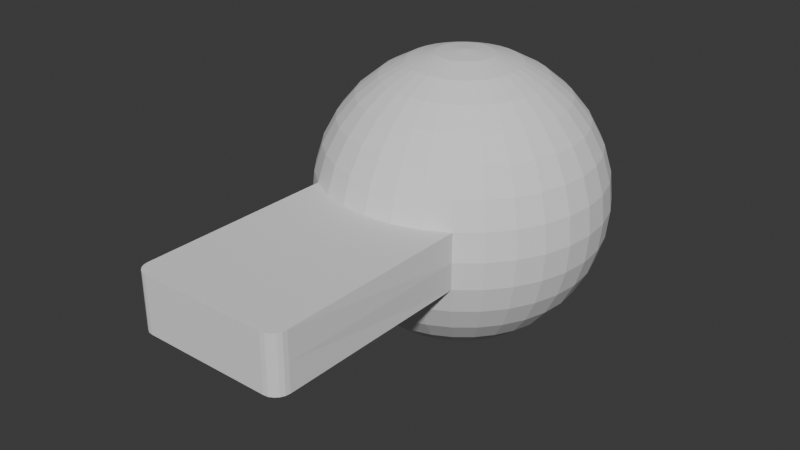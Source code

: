 # Source: Flip_Switch.blend  (saved by Blender 4.2.66; exported with 4.5.12 LTS)
import bpy
from mathutils import Matrix  # noqa: F401  (used for matrix-valued properties, if any)

bpy.ops.wm.read_factory_settings(use_empty=True)
scene = bpy.context.scene
scene.name = 'Scene'

# ---- collections
col_collection = bpy.data.collections.new('Collection'); scene.collection.children.link(col_collection)

# ---- world
world_world = bpy.data.worlds.new('World'); scene.world = world_world
world_world.use_nodes = True; world_world.node_tree.nodes.clear()
_N = world_world.node_tree.nodes; _L = world_world.node_tree.links
n0 = _N.new('ShaderNodeOutputWorld'); n0.name = 'World Output'; n0.location = (300, 300)
n1 = _N.new('ShaderNodeBackground'); n1.name = 'Background'; n1.location = (10, 300)
n1.inputs[0].default_value = (0.05088, 0.05088, 0.05088, 1.0)
_L.new(n1.outputs[0], n0.inputs[0])
n0.is_active_output = True
world_world.color = (0.05088, 0.05088, 0.05088)
world_world.sun_shadow_jitter_overblur = 0.0

# ---- meshes
me_sphere = bpy.data.meshes.new('Sphere')
me_sphere.from_pydata([(0.0, 0.01951, 0.09808), (0.0, 0.05556, 0.08315), (0.0, 0.07071, 0.07071), (0.0, 0.09239, 0.03827), (0.0, 0.09808, 0.01951), (0.0, 0.1, 0.0), (0.0, 0.09808, -0.01951), (0.0, 0.08315, -0.05556), (0.0, 0.05556, -0.08315), (0.0, 0.01951, -0.09808), (0.003806, 0.01913, 0.09808), (0.007466, 0.03753, 0.09239), (0.01084, 0.05449, 0.08315), (0.01379, 0.06935, 0.07071), (0.01622, 0.08155, 0.05556), (0.01802, 0.09061, 0.03827), (0.01913, 0.09619, 0.01951), (0.01951, 0.09808, 0.0), (0.01913, 0.09619, -0.01951), (0.01802, 0.09061, -0.03827), (0.01622, 0.08155, -0.05556), (0.01379, 0.06935, -0.07071), (0.01084, 0.05449, -0.08315), (0.007466, 0.03753, -0.09239), (0.003806, 0.01913, -0.09808), (0.007466, 0.01802, 0.09808), (0.01464, 0.03536, 0.09239), (0.02126, 0.05133, 0.08315), (0.02706, 0.06533, 0.07071), (0.03182, 0.07682, 0.05556), (0.03536, 0.08536, 0.03827), (0.03753, 0.09061, 0.01951), (0.03827, 0.09239, 0.0), (0.03753, 0.09061, -0.01951), (0.03536, 0.08536, -0.03827), (0.03182, 0.07682, -0.05556), (0.02706, 0.06533, -0.07071), (0.02126, 0.05133, -0.08315), (0.01464, 0.03536, -0.09239), (0.007466, 0.01802, -0.09808), (0.01084, 0.01622, 0.09808), (0.02126, 0.03182, 0.09239), (0.03087, 0.04619, 0.08315), (0.03928, 0.05879, 0.07071), (0.04619, 0.06913, 0.05556), (0.05133, 0.07682, 0.03827), (0.05449, 0.08155, 0.01951), (0.05556, 0.08315, 0.0), (0.05449, 0.08155, -0.01951), (0.05133, 0.07682, -0.03827), (0.04619, 0.06913, -0.05556), (0.03928, 0.05879, -0.07071), (0.03087, 0.04619, -0.08315), (0.02126, 0.03182, -0.09239), (0.01084, 0.01622, -0.09808), (0.01379, 0.01379, 0.09808), (0.02706, 0.02706, 0.09239), (0.03928, 0.03928, 0.08315), (0.05, 0.05, 0.07071), (0.05879, 0.05879, 0.05556), (0.06533, 0.06533, 0.03827), (0.06935, 0.06935, 0.01951), (0.07071, 0.07071, 0.0), (0.06935, 0.06935, -0.01951), (0.06533, 0.06533, -0.03827), (0.05879, 0.05879, -0.05556), (0.05, 0.05, -0.07071), (0.03928, 0.03928, -0.08315), (0.02706, 0.02706, -0.09239), (0.01379, 0.01379, -0.09808), (0.01622, 0.01084, 0.09808), (0.03182, 0.02126, 0.09239), (0.04619, 0.03087, 0.08315), (0.05879, 0.03928, 0.07071), (0.06913, 0.04619, 0.05556), (0.07682, 0.05133, 0.03827), (0.08155, 0.05449, 0.01951), (0.08315, 0.05556, 0.0), (0.08155, 0.05449, -0.01951), (0.07682, 0.05133, -0.03827), (0.06913, 0.04619, -0.05556), (0.05879, 0.03928, -0.07071), (0.04619, 0.03087, -0.08315), (0.03182, 0.02126, -0.09239), (0.01622, 0.01084, -0.09808), (0.01802, 0.007466, 0.09808), (0.03536, 0.01464, 0.09239), (0.05133, 0.02126, 0.08315), (0.06533, 0.02706, 0.07071), (0.07682, 0.03182, 0.05556), (0.08536, 0.03536, 0.03827), (0.09061, 0.03753, 0.01951), (0.09239, 0.03827, 0.0), (0.09061, 0.03753, -0.01951), (0.08536, 0.03536, -0.03827), (0.07682, 0.03182, -0.05556), (0.06533, 0.02706, -0.07071), (0.05133, 0.02126, -0.08315), (0.03536, 0.01464, -0.09239), (0.01802, 0.007466, -0.09808), (0.01913, 0.003806, 0.09808), (0.03753, 0.007466, 0.09239), (0.05449, 0.01084, 0.08315), (0.06935, 0.01379, 0.07071), (0.08155, 0.01622, 0.05556), (0.09061, 0.01802, 0.03827), (0.09619, 0.01913, 0.01951), (0.09808, 0.01951, 0.0), (0.09619, 0.01913, -0.01951), (0.09061, 0.01802, -0.03827), (0.08155, 0.01622, -0.05556), (0.06935, 0.01379, -0.07071), (0.05449, 0.01084, -0.08315), (0.03753, 0.007466, -0.09239), (0.01913, 0.003806, -0.09808), (0.01951, -1.863e-09, 0.09808), (0.03827, -1.863e-09, 0.09239), (0.05556, -4.657e-09, 0.08315), (0.07071, -5.588e-09, 0.07071), (0.08315, -3.725e-09, 0.05556), (0.09239, -1.304e-08, 0.03827), (0.09808, -5.588e-09, 0.01951), (0.1, -7.451e-09, 0.0), (0.09808, -5.588e-09, -0.01951), (0.09239, -1.304e-08, -0.03827), (0.08315, -3.725e-09, -0.05556), (0.07071, -5.588e-09, -0.07071), (0.05556, -4.657e-09, -0.08315), (0.03827, -1.863e-09, -0.09239), (0.01951, -1.863e-09, -0.09808), (0.01913, -0.003806, 0.09808), (0.03753, -0.007466, 0.09239), (0.05449, -0.01084, 0.08315), (0.06935, -0.01379, 0.07071), (0.08155, -0.01622, 0.05556), (0.09061, -0.01802, 0.03827), (0.09619, -0.01913, 0.01951), (0.09808, -0.01951, 0.0), (0.09619, -0.01913, -0.01951), (0.09061, -0.01802, -0.03827), (0.08155, -0.01622, -0.05556), (0.06935, -0.01379, -0.07071), (0.05449, -0.01084, -0.08315), (0.03753, -0.007466, -0.09239), (0.01913, -0.003806, -0.09808), (0.01802, -0.007466, 0.09808), (0.03536, -0.01464, 0.09239), (0.05133, -0.02126, 0.08315), (0.06533, -0.02706, 0.07071), (0.07682, -0.03182, 0.05556), (0.08536, -0.03536, 0.03827), (0.09061, -0.03753, 0.01951), (0.09239, -0.03827, 0.0), (0.09061, -0.03753, -0.01951), (0.08536, -0.03536, -0.03827), (0.07682, -0.03182, -0.05556), (0.06533, -0.02706, -0.07071), (0.05133, -0.02126, -0.08315), (0.03536, -0.01464, -0.09239), (0.01802, -0.007466, -0.09808), (0.01622, -0.01084, 0.09808), (0.03182, -0.02126, 0.09239), (0.04619, -0.03087, 0.08315), (0.05879, -0.03928, 0.07071), (0.06913, -0.04619, 0.05556), (0.07682, -0.05133, 0.03827), (0.08155, -0.05449, 0.01951), (0.08315, -0.05556, 0.0), (0.08155, -0.05449, -0.01951), (0.07682, -0.05133, -0.03827), (0.06913, -0.04619, -0.05556), (0.05879, -0.03928, -0.07071), (0.04619, -0.03087, -0.08315), (0.03182, -0.02126, -0.09239), (0.01622, -0.01084, -0.09808), (0.01379, -0.01379, 0.09808), (0.02706, -0.02706, 0.09239), (0.03928, -0.03928, 0.08315), (0.05, -0.05, 0.07071), (0.05879, -0.05879, 0.05556), (0.06533, -0.06533, 0.03827), (0.06935, -0.06935, 0.01951), (0.07071, -0.07071, 0.0), (0.06935, -0.06935, -0.01951), (0.06533, -0.06533, -0.03827), (0.05879, -0.05879, -0.05556), (0.05, -0.05, -0.07071), (0.03928, -0.03928, -0.08315), (0.02706, -0.02706, -0.09239), (0.01379, -0.01379, -0.09808), (0.01084, -0.01622, 0.09808), (0.02126, -0.03182, 0.09239), (0.03087, -0.04619, 0.08315), (0.03928, -0.05879, 0.07071), (0.04619, -0.06913, 0.05556), (0.05133, -0.07682, 0.03827), (0.05449, -0.08155, 0.01951), (0.05556, -0.08315, 0.0), (0.05449, -0.08155, -0.01951), (0.05133, -0.07682, -0.03827), (0.04619, -0.06913, -0.05556), (0.03928, -0.05879, -0.07071), (0.03087, -0.04619, -0.08315), (0.02126, -0.03182, -0.09239), (0.01084, -0.01622, -0.09808), (0.007466, -0.01802, 0.09808), (0.01464, -0.03536, 0.09239), (0.02126, -0.05133, 0.08315), (0.02706, -0.06533, 0.07071), (0.03182, -0.07682, 0.05556), (0.03536, -0.08536, 0.03827), (0.03753, -0.09061, 0.01951), (0.03753, -0.09061, -0.01951), (0.03536, -0.08536, -0.03827), (0.03182, -0.07682, -0.05556), (0.02706, -0.06533, -0.07071), (0.02126, -0.05133, -0.08315), (0.01464, -0.03536, -0.09239), (0.007466, -0.01802, -0.09808), (0.003806, -0.01913, 0.09808), (0.007466, -0.03753, 0.09239), (0.01084, -0.05449, 0.08315), (0.01379, -0.06935, 0.07071), (0.01622, -0.08155, 0.05556), (0.01802, -0.09061, 0.03827), (0.01913, -0.09619, 0.01951), (0.01913, -0.09619, -0.01951), (0.01802, -0.09061, -0.03827), (0.01622, -0.08155, -0.05556), (0.01379, -0.06935, -0.07071), (0.01084, -0.05449, -0.08315), (0.007466, -0.03753, -0.09239), (0.003806, -0.01913, -0.09808), (-3.26e-09, -0.01951, 0.09808), (-2.794e-09, -0.03827, 0.09239), (-7.451e-09, -0.05556, 0.08315), (-5.588e-09, -0.07071, 0.07071), (-5.588e-09, -0.08315, 0.05556), (-1.304e-08, -0.09239, 0.03827), (-1.304e-08, -0.09808, 0.01951), (-1.304e-08, -0.09808, -0.01951), (-1.304e-08, -0.09239, -0.03827), (-5.588e-09, -0.08315, -0.05556), (-5.588e-09, -0.07071, -0.07071), (-7.451e-09, -0.05556, -0.08315), (-2.794e-09, -0.03827, -0.09239), (-3.26e-09, -0.01951, -0.09808), (-0.003806, -0.01913, 0.09808), (-0.007466, -0.03753, 0.09239), (-0.01084, -0.05449, 0.08315), (-0.01379, -0.06935, 0.07071), (-0.01622, -0.08155, 0.05556), (-0.01802, -0.09061, 0.03827), (-0.01913, -0.09619, 0.01951), (-0.01913, -0.09619, -0.01951), (-0.01802, -0.09061, -0.03827), (-0.01622, -0.08155, -0.05556), (-0.01379, -0.06935, -0.07071), (-0.01084, -0.05449, -0.08315), (-0.007466, -0.03753, -0.09239), (-0.003806, -0.01913, -0.09808), (0.0, 0.0, -0.1), (-0.007466, -0.01802, 0.09808), (-0.01464, -0.03536, 0.09239), (-0.02126, -0.05133, 0.08315), (-0.02706, -0.06533, 0.07071), (-0.03182, -0.07682, 0.05556), (-0.03536, -0.08536, 0.03827), (-0.03753, -0.09061, 0.01951), (-0.03753, -0.09061, -0.01951), (-0.03536, -0.08536, -0.03827), (-0.03182, -0.07682, -0.05556), (-0.02706, -0.06533, -0.07071), (-0.02126, -0.05133, -0.08315), (-0.01464, -0.03536, -0.09239), (-0.007466, -0.01802, -0.09808), (-0.01084, -0.01622, 0.09808), (-0.02126, -0.03182, 0.09239), (-0.03087, -0.04619, 0.08315), (-0.03928, -0.05879, 0.07071), (-0.04619, -0.06913, 0.05556), (-0.05133, -0.07682, 0.03827), (-0.05449, -0.08155, 0.01951), (-0.05556, -0.08315, 0.0), (-0.05449, -0.08155, -0.01951), (-0.05133, -0.07682, -0.03827), (-0.04619, -0.06913, -0.05556), (-0.03928, -0.05879, -0.07071), (-0.03087, -0.04619, -0.08315), (-0.02126, -0.03182, -0.09239), (-0.01084, -0.01622, -0.09808), (-0.01379, -0.01379, 0.09808), (-0.02706, -0.02706, 0.09239), (-0.03928, -0.03928, 0.08315), (-0.05, -0.05, 0.07071), (-0.05879, -0.05879, 0.05556), (-0.06533, -0.06533, 0.03827), (-0.06935, -0.06935, 0.01951), (-0.07071, -0.07071, 0.0), (-0.06935, -0.06935, -0.01951), (-0.06533, -0.06533, -0.03827), (-0.05879, -0.05879, -0.05556), (-0.05, -0.05, -0.07071), (-0.03928, -0.03928, -0.08315), (-0.02706, -0.02706, -0.09239), (-0.01379, -0.01379, -0.09808), (-0.01622, -0.01084, 0.09808), (-0.03182, -0.02126, 0.09239), (-0.04619, -0.03087, 0.08315), (-0.05879, -0.03928, 0.07071), (-0.06913, -0.04619, 0.05556), (-0.07682, -0.05133, 0.03827), (-0.08155, -0.05449, 0.01951), (-0.08315, -0.05556, 0.0), (-0.08155, -0.05449, -0.01951), (-0.07682, -0.05133, -0.03827), (-0.06913, -0.04619, -0.05556), (-0.05879, -0.03928, -0.07071), (-0.04619, -0.03087, -0.08315), (-0.03182, -0.02126, -0.09239), (-0.01622, -0.01084, -0.09808), (0.0, 0.0, 0.1), (-0.01802, -0.007466, 0.09808), (-0.03536, -0.01464, 0.09239), (-0.05133, -0.02126, 0.08315), (-0.06533, -0.02706, 0.07071), (-0.07682, -0.03182, 0.05556), (-0.08536, -0.03536, 0.03827), (-0.09061, -0.03753, 0.01951), (-0.09239, -0.03827, 0.0), (-0.09061, -0.03753, -0.01951), (-0.08536, -0.03536, -0.03827), (-0.07682, -0.03182, -0.05556), (-0.06533, -0.02706, -0.07071), (-0.05133, -0.02126, -0.08315), (-0.03536, -0.01464, -0.09239), (-0.01802, -0.007466, -0.09808), (-0.01913, -0.003806, 0.09808), (-0.03753, -0.007466, 0.09239), (-0.05449, -0.01084, 0.08315), (-0.06935, -0.01379, 0.07071), (-0.08155, -0.01622, 0.05556), (-0.09061, -0.01802, 0.03827), (-0.09619, -0.01913, 0.01951), (-0.09808, -0.01951, 0.0), (-0.09619, -0.01913, -0.01951), (-0.09061, -0.01802, -0.03827), (-0.08155, -0.01622, -0.05556), (-0.06935, -0.01379, -0.07071), (-0.05449, -0.01084, -0.08315), (-0.03753, -0.007466, -0.09239), (-0.01913, -0.003806, -0.09808), (-0.01951, 5.355e-09, 0.09808), (-0.03827, 4.657e-09, 0.09239), (-0.05556, 1.024e-08, 0.08315), (-0.07071, 9.313e-09, 0.07071), (-0.08315, 1.118e-08, 0.05556), (-0.09239, 1.304e-08, 0.03827), (-0.09808, 2.049e-08, 0.01951), (-0.1, 1.49e-08, 0.0), (-0.09808, 2.049e-08, -0.01951), (-0.09239, 1.304e-08, -0.03827), (-0.08315, 1.118e-08, -0.05556), (-0.07071, 9.313e-09, -0.07071), (-0.05556, 1.024e-08, -0.08315), (-0.03827, 4.657e-09, -0.09239), (-0.01951, 5.355e-09, -0.09808), (-0.01913, 0.003806, 0.09808), (-0.03753, 0.007466, 0.09239), (-0.05449, 0.01084, 0.08315), (-0.06935, 0.01379, 0.07071), (-0.08155, 0.01622, 0.05556), (-0.09061, 0.01802, 0.03827), (-0.09619, 0.01913, 0.01951), (-0.09808, 0.01951, 0.0), (-0.09619, 0.01913, -0.01951), (-0.09061, 0.01802, -0.03827), (-0.08155, 0.01622, -0.05556), (-0.06935, 0.01379, -0.07071), (-0.05449, 0.01084, -0.08315), (-0.03753, 0.007466, -0.09239), (-0.01913, 0.003806, -0.09808), (-0.01802, 0.007466, 0.09808), (-0.03536, 0.01464, 0.09239), (-0.05133, 0.02126, 0.08315), (-0.06533, 0.02706, 0.07071), (-0.07682, 0.03182, 0.05556), (-0.08536, 0.03536, 0.03827), (-0.09061, 0.03753, 0.01951), (-0.09239, 0.03827, 0.0), (-0.09061, 0.03753, -0.01951), (-0.08536, 0.03536, -0.03827), (-0.07682, 0.03182, -0.05556), (-0.06533, 0.02706, -0.07071), (-0.05133, 0.02126, -0.08315), (-0.03536, 0.01464, -0.09239), (-0.01802, 0.007466, -0.09808), (-0.01622, 0.01084, 0.09808), (-0.03182, 0.02126, 0.09239), (-0.04619, 0.03087, 0.08315), (-0.05879, 0.03928, 0.07071), (-0.06913, 0.04619, 0.05556), (-0.07682, 0.05133, 0.03827), (-0.08155, 0.05449, 0.01951), (-0.08315, 0.05556, 0.0), (-0.08155, 0.05449, -0.01951), (-0.07682, 0.05133, -0.03827), (-0.06913, 0.04619, -0.05556), (-0.05879, 0.03928, -0.07071), (-0.04619, 0.03087, -0.08315), (-0.03182, 0.02126, -0.09239), (-0.01622, 0.01084, -0.09808), (-0.01379, 0.01379, 0.09808), (-0.02706, 0.02706, 0.09239), (-0.03928, 0.03928, 0.08315), (-0.05, 0.05, 0.07071), (-0.05879, 0.05879, 0.05556), (-0.06533, 0.06533, 0.03827), (-0.06935, 0.06935, 0.01951), (-0.07071, 0.07071, 0.0), (-0.06935, 0.06935, -0.01951), (-0.06533, 0.06533, -0.03827), (-0.05879, 0.05879, -0.05556), (-0.05, 0.05, -0.07071), (-0.03928, 0.03928, -0.08315), (-0.02706, 0.02706, -0.09239), (-0.01379, 0.01379, -0.09808), (-0.01084, 0.01622, 0.09808), (-0.02126, 0.03182, 0.09239), (-0.03087, 0.04619, 0.08315), (-0.03928, 0.05879, 0.07071), (-0.04619, 0.06913, 0.05556), (-0.05133, 0.07682, 0.03827), (-0.05449, 0.08155, 0.01951), (-0.05556, 0.08315, 0.0), (-0.05449, 0.08155, -0.01951), (-0.05133, 0.07682, -0.03827), (-0.04619, 0.06913, -0.05556), (-0.03928, 0.05879, -0.07071), (-0.03087, 0.04619, -0.08315), (-0.02126, 0.03182, -0.09239), (-0.01084, 0.01622, -0.09808), (-0.007466, 0.01802, 0.09808), (-0.01464, 0.03536, 0.09239), (-0.02126, 0.05133, 0.08315), (-0.02706, 0.06533, 0.07071), (-0.03182, 0.07682, 0.05556), (-0.03536, 0.08536, 0.03827), (-0.03753, 0.09061, 0.01951), (-0.03827, 0.09239, 0.0), (-0.03753, 0.09061, -0.01951), (-0.03536, 0.08536, -0.03827), (-0.03182, 0.07682, -0.05556), (-0.02706, 0.06533, -0.07071), (-0.02126, 0.05133, -0.08315), (-0.01464, 0.03536, -0.09239), (-0.007466, 0.01802, -0.09808), (-0.003806, 0.01913, 0.09808), (-0.007466, 0.03753, 0.09239), (-0.01084, 0.05449, 0.08315), (-0.01379, 0.06935, 0.07071), (-0.01622, 0.08155, 0.05556), (-0.01802, 0.09061, 0.03827), (-0.01913, 0.09619, 0.01951), (-0.01951, 0.09808, 0.0), (-0.01913, 0.09619, -0.01951), (-0.01802, 0.09061, -0.03827), (-0.01622, 0.08155, -0.05556), (-0.01379, 0.06935, -0.07071), (-0.01084, 0.05449, -0.08315), (-0.007466, 0.03753, -0.09239), (-0.003806, 0.01913, -0.09808), (6.519e-09, 0.03827, 0.09239), (2.235e-08, 0.08315, 0.05556), (1.863e-08, 0.09239, -0.03827), (1.49e-08, 0.07071, -0.07071), (6.519e-09, 0.03827, -0.09239), (0.03778, -0.2288, 0.01951), (0.03778, -0.2288, 0.0), (0.03778, -0.2288, -0.01951), (0.01926, -0.2288, 0.01951), (0.01926, -0.2288, 0.0), (0.01926, -0.2288, -0.01951), (-4.708e-08, -0.2288, 0.01951), (-4.708e-08, -0.2288, 0.0), (-4.708e-08, -0.2288, -0.01951), (-0.01926, -0.2288, 0.01951), (-0.01926, -0.2288, 0.0), (-0.01926, -0.2288, -0.01951), (-0.03778, -0.2288, 0.01951), (-0.03778, -0.2288, 0.0), (-0.03778, -0.2288, -0.01951), (-0.05482, -0.2188, 0.01951), (-0.04485, -0.2288, 0.01951), (-0.05434, -0.2219, 0.01951), (-0.05293, -0.2247, 0.01951), (-0.05072, -0.2269, 0.01951), (-0.04793, -0.2284, 0.01951), (-0.05489, -0.2188, 0.0), (-0.04485, -0.2288, 0.0), (-0.05439, -0.2219, 0.0), (-0.05295, -0.2247, 0.0), (-0.05073, -0.2269, 0.0), (-0.04794, -0.2284, 0.0), (-0.04485, -0.2288, -0.01951), (-0.05482, -0.2188, -0.01951), (-0.04793, -0.2284, -0.01951), (-0.05072, -0.2269, -0.01951), (-0.05293, -0.2247, -0.01951), (-0.05434, -0.2219, -0.01951), (0.04485, -0.2288, 0.01951), (0.05482, -0.2188, 0.01951), (0.04793, -0.2284, 0.01951), (0.05072, -0.2269, 0.01951), (0.05293, -0.2247, 0.01951), (0.05434, -0.2219, 0.01951), (0.04485, -0.2288, 0.0), (0.05489, -0.2188, 0.0), (0.04794, -0.2284, 0.0), (0.05073, -0.2269, 0.0), (0.05295, -0.2247, 0.0), (0.05439, -0.2219, 0.0), (0.05482, -0.2188, -0.01951), (0.04485, -0.2288, -0.01951), (0.05434, -0.2219, -0.01951), (0.05293, -0.2247, -0.01951), (0.05072, -0.2269, -0.01951), (0.04793, -0.2284, -0.01951)], [], [(473, 2, 13, 14), (8, 475, 21, 22), (3, 473, 14, 15), (476, 8, 22, 23), (4, 3, 15, 16), (9, 476, 23, 24), (5, 4, 16, 17), (0, 321, 10), (261, 9, 24), (6, 5, 17, 18), (472, 0, 10, 11), (474, 6, 18, 19), (1, 472, 11, 12), (7, 474, 19, 20), (2, 1, 12, 13), (475, 7, 20, 21), (13, 12, 27, 28), (21, 20, 35, 36), (14, 13, 28, 29), (22, 21, 36, 37), (15, 14, 29, 30), (23, 22, 37, 38), (16, 15, 30, 31), (24, 23, 38, 39), (17, 16, 31, 32), (10, 321, 25), (261, 24, 39), (18, 17, 32, 33), (11, 10, 25, 26), (19, 18, 33, 34), (12, 11, 26, 27), (20, 19, 34, 35), (32, 31, 46, 47), (25, 321, 40), (261, 39, 54), (33, 32, 47, 48), (26, 25, 40, 41), (34, 33, 48, 49), (27, 26, 41, 42), (35, 34, 49, 50), (28, 27, 42, 43), (36, 35, 50, 51), (29, 28, 43, 44), (37, 36, 51, 52), (30, 29, 44, 45), (38, 37, 52, 53), (31, 30, 45, 46), (39, 38, 53, 54), (51, 50, 65, 66), (44, 43, 58, 59), (52, 51, 66, 67), (45, 44, 59, 60), (53, 52, 67, 68), (46, 45, 60, 61), (54, 53, 68, 69), (47, 46, 61, 62), (40, 321, 55), (261, 54, 69), (48, 47, 62, 63), (41, 40, 55, 56), (49, 48, 63, 64), (42, 41, 56, 57), (50, 49, 64, 65), (43, 42, 57, 58), (55, 321, 70), (261, 69, 84), (63, 62, 77, 78), (56, 55, 70, 71), (64, 63, 78, 79), (57, 56, 71, 72), (65, 64, 79, 80), (58, 57, 72, 73), (66, 65, 80, 81), (59, 58, 73, 74), (67, 66, 81, 82), (60, 59, 74, 75), (68, 67, 82, 83), (61, 60, 75, 76), (69, 68, 83, 84), (62, 61, 76, 77), (74, 73, 88, 89), (82, 81, 96, 97), (75, 74, 89, 90), (83, 82, 97, 98), (76, 75, 90, 91), (84, 83, 98, 99), (77, 76, 91, 92), (70, 321, 85), (261, 84, 99), (78, 77, 92, 93), (71, 70, 85, 86), (79, 78, 93, 94), (72, 71, 86, 87), (80, 79, 94, 95), (73, 72, 87, 88), (81, 80, 95, 96), (93, 92, 107, 108), (86, 85, 100, 101), (94, 93, 108, 109), (87, 86, 101, 102), (95, 94, 109, 110), (88, 87, 102, 103), (96, 95, 110, 111), (89, 88, 103, 104), (97, 96, 111, 112), (90, 89, 104, 105), (98, 97, 112, 113), (91, 90, 105, 106), (99, 98, 113, 114), (92, 91, 106, 107), (85, 321, 100), (261, 99, 114), (112, 111, 126, 127), (105, 104, 119, 120), (113, 112, 127, 128), (106, 105, 120, 121), (114, 113, 128, 129), (107, 106, 121, 122), (100, 321, 115), (261, 114, 129), (108, 107, 122, 123), (101, 100, 115, 116), (109, 108, 123, 124), (102, 101, 116, 117), (110, 109, 124, 125), (103, 102, 117, 118), (111, 110, 125, 126), (104, 103, 118, 119), (124, 123, 138, 139), (117, 116, 131, 132), (125, 124, 139, 140), (118, 117, 132, 133), (126, 125, 140, 141), (119, 118, 133, 134), (127, 126, 141, 142), (120, 119, 134, 135), (128, 127, 142, 143), (121, 120, 135, 136), (129, 128, 143, 144), (122, 121, 136, 137), (115, 321, 130), (261, 129, 144), (123, 122, 137, 138), (116, 115, 130, 131), (143, 142, 157, 158), (136, 135, 150, 151), (144, 143, 158, 159), (137, 136, 151, 152), (130, 321, 145), (261, 144, 159), (138, 137, 152, 153), (131, 130, 145, 146), (139, 138, 153, 154), (132, 131, 146, 147), (140, 139, 154, 155), (133, 132, 147, 148), (141, 140, 155, 156), (134, 133, 148, 149), (142, 141, 156, 157), (135, 134, 149, 150), (147, 146, 161, 162), (155, 154, 169, 170), (148, 147, 162, 163), (156, 155, 170, 171), (149, 148, 163, 164), (157, 156, 171, 172), (150, 149, 164, 165), (158, 157, 172, 173), (151, 150, 165, 166), (159, 158, 173, 174), (152, 151, 166, 167), (145, 321, 160), (261, 159, 174), (153, 152, 167, 168), (146, 145, 160, 161), (154, 153, 168, 169), (166, 165, 180, 181), (174, 173, 188, 189), (167, 166, 181, 182), (160, 321, 175), (261, 174, 189), (168, 167, 182, 183), (161, 160, 175, 176), (169, 168, 183, 184), (162, 161, 176, 177), (170, 169, 184, 185), (163, 162, 177, 178), (171, 170, 185, 186), (164, 163, 178, 179), (172, 171, 186, 187), (165, 164, 179, 180), (173, 172, 187, 188), (185, 184, 199, 200), (178, 177, 192, 193), (186, 185, 200, 201), (179, 178, 193, 194), (187, 186, 201, 202), (180, 179, 194, 195), (188, 187, 202, 203), (181, 180, 195, 196), (189, 188, 203, 204), (182, 181, 196, 197), (175, 321, 190), (261, 189, 204), (183, 182, 197, 198), (176, 175, 190, 191), (184, 183, 198, 199), (177, 176, 191, 192), (204, 203, 217, 218), (240, 226, 482, 485), (190, 321, 205), (261, 204, 218), (523, 516, 478, 479), (191, 190, 205, 206), (199, 198, 212, 213), (192, 191, 206, 207), (200, 199, 213, 214), (193, 192, 207, 208), (201, 200, 214, 215), (194, 193, 208, 209), (202, 201, 215, 216), (195, 194, 209, 210), (203, 202, 216, 217), (196, 195, 210, 211), (208, 207, 221, 222), (215, 214, 228, 229), (209, 208, 222, 223), (216, 215, 229, 230), (210, 209, 223, 224), (217, 216, 230, 231), (211, 210, 224, 225), (218, 217, 231, 232), (211, 225, 480, 477), (205, 321, 219), (261, 218, 232), (516, 510, 477, 478), (206, 205, 219, 220), (213, 212, 226, 227), (207, 206, 220, 221), (214, 213, 227, 228), (225, 239, 483, 480), (219, 321, 233), (261, 232, 246), (269, 254, 488, 491), (220, 219, 233, 234), (227, 226, 240, 241), (221, 220, 234, 235), (228, 227, 241, 242), (222, 221, 235, 236), (229, 228, 242, 243), (223, 222, 236, 237), (230, 229, 243, 244), (224, 223, 237, 238), (231, 230, 244, 245), (225, 224, 238, 239), (232, 231, 245, 246), (243, 242, 256, 257), (237, 236, 250, 251), (244, 243, 257, 258), (238, 237, 251, 252), (245, 244, 258, 259), (239, 238, 252, 253), (246, 245, 259, 260), (233, 321, 247), (261, 246, 260), (239, 253, 486, 483), (234, 233, 247, 248), (241, 240, 254, 255), (235, 234, 248, 249), (242, 241, 255, 256), (236, 235, 249, 250), (261, 260, 275), (491, 490, 499, 504), (248, 247, 262, 263), (255, 254, 269, 270), (249, 248, 263, 264), (256, 255, 270, 271), (250, 249, 264, 265), (257, 256, 271, 272), (251, 250, 265, 266), (258, 257, 272, 273), (252, 251, 266, 267), (259, 258, 273, 274), (253, 252, 267, 268), (260, 259, 274, 275), (253, 268, 489, 486), (247, 321, 262), (273, 272, 287, 288), (267, 266, 280, 281), (274, 273, 288, 289), (268, 267, 281, 282), (275, 274, 289, 290), (262, 321, 276), (261, 275, 290), (490, 489, 493, 499), (263, 262, 276, 277), (270, 269, 284, 285), (264, 263, 277, 278), (271, 270, 285, 286), (265, 264, 278, 279), (272, 271, 286, 287), (266, 265, 279, 280), (277, 276, 291, 292), (285, 284, 299, 300), (278, 277, 292, 293), (286, 285, 300, 301), (279, 278, 293, 294), (287, 286, 301, 302), (280, 279, 294, 295), (288, 287, 302, 303), (281, 280, 295, 296), (289, 288, 303, 304), (282, 281, 296, 297), (290, 289, 304, 305), (283, 282, 297, 298), (276, 321, 291), (261, 290, 305), (284, 283, 298, 299), (296, 295, 310, 311), (304, 303, 318, 319), (297, 296, 311, 312), (305, 304, 319, 320), (298, 297, 312, 313), (291, 321, 306), (261, 305, 320), (299, 298, 313, 314), (292, 291, 306, 307), (300, 299, 314, 315), (293, 292, 307, 308), (301, 300, 315, 316), (294, 293, 308, 309), (302, 301, 316, 317), (295, 294, 309, 310), (303, 302, 317, 318), (315, 314, 330, 331), (308, 307, 323, 324), (316, 315, 331, 332), (309, 308, 324, 325), (317, 316, 332, 333), (310, 309, 325, 326), (318, 317, 333, 334), (311, 310, 326, 327), (319, 318, 334, 335), (312, 311, 327, 328), (320, 319, 335, 336), (313, 312, 328, 329), (306, 321, 322), (261, 320, 336), (314, 313, 329, 330), (307, 306, 322, 323), (335, 334, 349, 350), (328, 327, 342, 343), (336, 335, 350, 351), (329, 328, 343, 344), (322, 321, 337), (261, 336, 351), (330, 329, 344, 345), (323, 322, 337, 338), (331, 330, 345, 346), (324, 323, 338, 339), (332, 331, 346, 347), (325, 324, 339, 340), (333, 332, 347, 348), (326, 325, 340, 341), (334, 333, 348, 349), (327, 326, 341, 342), (339, 338, 353, 354), (347, 346, 361, 362), (340, 339, 354, 355), (348, 347, 362, 363), (341, 340, 355, 356), (349, 348, 363, 364), (342, 341, 356, 357), (350, 349, 364, 365), (343, 342, 357, 358), (351, 350, 365, 366), (344, 343, 358, 359), (337, 321, 352), (261, 351, 366), (345, 344, 359, 360), (338, 337, 352, 353), (346, 345, 360, 361), (358, 357, 372, 373), (366, 365, 380, 381), (359, 358, 373, 374), (352, 321, 367), (261, 366, 381), (360, 359, 374, 375), (353, 352, 367, 368), (361, 360, 375, 376), (354, 353, 368, 369), (362, 361, 376, 377), (355, 354, 369, 370), (363, 362, 377, 378), (356, 355, 370, 371), (364, 363, 378, 379), (357, 356, 371, 372), (365, 364, 379, 380), (377, 376, 391, 392), (370, 369, 384, 385), (378, 377, 392, 393), (371, 370, 385, 386), (379, 378, 393, 394), (372, 371, 386, 387), (380, 379, 394, 395), (373, 372, 387, 388), (381, 380, 395, 396), (374, 373, 388, 389), (367, 321, 382), (261, 381, 396), (375, 374, 389, 390), (368, 367, 382, 383), (376, 375, 390, 391), (369, 368, 383, 384), (396, 395, 410, 411), (389, 388, 403, 404), (382, 321, 397), (261, 396, 411), (390, 389, 404, 405), (383, 382, 397, 398), (391, 390, 405, 406), (384, 383, 398, 399), (392, 391, 406, 407), (385, 384, 399, 400), (393, 392, 407, 408), (386, 385, 400, 401), (394, 393, 408, 409), (387, 386, 401, 402), (395, 394, 409, 410), (388, 387, 402, 403), (408, 407, 422, 423), (401, 400, 415, 416), (409, 408, 423, 424), (402, 401, 416, 417), (410, 409, 424, 425), (403, 402, 417, 418), (411, 410, 425, 426), (404, 403, 418, 419), (397, 321, 412), (261, 411, 426), (405, 404, 419, 420), (398, 397, 412, 413), (406, 405, 420, 421), (399, 398, 413, 414), (407, 406, 421, 422), (400, 399, 414, 415), (412, 321, 427), (261, 426, 441), (420, 419, 434, 435), (413, 412, 427, 428), (421, 420, 435, 436), (414, 413, 428, 429), (422, 421, 436, 437), (415, 414, 429, 430), (423, 422, 437, 438), (416, 415, 430, 431), (424, 423, 438, 439), (417, 416, 431, 432), (425, 424, 439, 440), (418, 417, 432, 433), (426, 425, 440, 441), (419, 418, 433, 434), (431, 430, 445, 446), (439, 438, 453, 454), (432, 431, 446, 447), (440, 439, 454, 455), (433, 432, 447, 448), (441, 440, 455, 456), (434, 433, 448, 449), (427, 321, 442), (261, 441, 456), (435, 434, 449, 450), (428, 427, 442, 443), (436, 435, 450, 451), (429, 428, 443, 444), (437, 436, 451, 452), (430, 429, 444, 445), (438, 437, 452, 453), (450, 449, 464, 465), (443, 442, 457, 458), (451, 450, 465, 466), (444, 443, 458, 459), (452, 451, 466, 467), (445, 444, 459, 460), (453, 452, 467, 468), (446, 445, 460, 461), (454, 453, 468, 469), (447, 446, 461, 462), (455, 454, 469, 470), (448, 447, 462, 463), (456, 455, 470, 471), (449, 448, 463, 464), (442, 321, 457), (261, 456, 471), (469, 468, 475, 8), (462, 461, 473, 3), (470, 469, 8, 476), (463, 462, 3, 4), (471, 470, 476, 9), (464, 463, 4, 5), (457, 321, 0), (261, 471, 9), (465, 464, 5, 6), (458, 457, 0, 472), (466, 465, 6, 474), (459, 458, 472, 1), (467, 466, 474, 7), (460, 459, 1, 2), (468, 467, 7, 475), (461, 460, 2, 473), (198, 197, 517, 522), (212, 198, 522, 524, 525, 526, 527, 523, 479), (478, 477, 480, 481), (479, 478, 481, 482), (481, 480, 483, 484), (482, 481, 484, 485), (484, 483, 486, 487), (485, 484, 487, 488), (488, 487, 490, 491), (487, 486, 489, 490), (283, 284, 505, 498), (284, 269, 491, 504, 506, 507, 508, 509, 505), (254, 240, 485, 488), (282, 283, 498, 492), (197, 196, 511, 517), (226, 212, 479, 482), (492, 498, 500, 494), (494, 500, 501, 495), (495, 501, 502, 496), (496, 502, 503, 497), (497, 503, 499, 493), (498, 505, 509, 500), (500, 509, 508, 501), (501, 508, 507, 502), (502, 507, 506, 503), (503, 506, 504, 499), (268, 282, 492, 494, 495, 496, 497, 493, 489), (510, 516, 518, 512), (512, 518, 519, 513), (513, 519, 520, 514), (514, 520, 521, 515), (515, 521, 517, 511), (516, 523, 527, 518), (518, 527, 526, 519), (519, 526, 525, 520), (520, 525, 524, 521), (521, 524, 522, 517), (196, 211, 477, 510, 512, 513, 514, 515, 511)])
_uv = me_sphere.uv_layers.new(name='UVMap')
_uv.uv.foreach_set('vector', [0.7749, 0.6562, 0.7754, 0.6218, 0.8054, 0.62, 0.8101, 0.654, 0.4863, 0.07743, 0.4919, 0.03923, 0.5209, 0.04667, 0.5091, 0.08328, 0.8394, 0.1975, 0.8785, 0.1913, 0.8802, 0.2239, 0.8413, 0.2338, 0.4802, 0.1183, 0.4863, 0.07743, 0.5091, 0.08328, 0.4959, 0.1223, 0.7978, 0.2015, 0.8394, 0.1975, 0.8413, 0.2338, 0.7998, 0.24, 0.4736, 0.1602, 0.4802, 0.1183, 0.4959, 0.1223, 0.4816, 0.1623, 0.7554, 0.2032, 0.7978, 0.2015, 0.7998, 0.24, 0.7574, 0.2424, 0.7787, 0.4995, 0.7803, 0.4576, 0.787, 0.499, 0.4669, 0.2016, 0.4736, 0.1602, 0.4816, 0.1623, 0.7137, 0.2024, 0.7554, 0.2032, 0.7574, 0.2424, 0.7157, 0.2408, 0.7773, 0.5419, 0.7787, 0.4995, 0.787, 0.499, 0.7936, 0.5409, 0.6745, 0.1992, 0.7137, 0.2024, 0.7157, 0.2408, 0.6764, 0.2354, 0.7762, 0.5832, 0.7773, 0.5419, 0.7936, 0.5409, 0.7998, 0.5818, 0.6391, 0.1937, 0.6745, 0.1992, 0.6764, 0.2354, 0.6408, 0.2263, 0.7754, 0.6218, 0.7762, 0.5832, 0.7998, 0.5818, 0.8054, 0.62, 0.4919, 0.03923, 0.4966, 0.005133, 0.5308, 0.01389, 0.5209, 0.04667, 0.8054, 0.62, 0.7998, 0.5818, 0.8226, 0.5759, 0.8344, 0.6125, 0.5209, 0.04667, 0.5308, 0.01389, 0.5625, 0.02891, 0.5479, 0.05945, 0.8101, 0.654, 0.8054, 0.62, 0.8344, 0.6125, 0.8443, 0.6453, 0.5091, 0.08328, 0.5209, 0.04667, 0.5479, 0.05945, 0.5304, 0.09332, 0.8413, 0.2338, 0.8802, 0.2239, 0.8825, 0.2533, 0.8438, 0.2664, 0.4959, 0.1223, 0.5091, 0.08328, 0.5304, 0.09332, 0.5105, 0.1292, 0.7998, 0.24, 0.8413, 0.2338, 0.8438, 0.2664, 0.8025, 0.2746, 0.4816, 0.1623, 0.4959, 0.1223, 0.5105, 0.1292, 0.4891, 0.1658, 0.7574, 0.2424, 0.7998, 0.24, 0.8025, 0.2746, 0.7602, 0.2777, 0.787, 0.499, 0.7803, 0.4576, 0.795, 0.4969, 0.4669, 0.2016, 0.4816, 0.1623, 0.4891, 0.1658, 0.7157, 0.2408, 0.7574, 0.2424, 0.7602, 0.2777, 0.7184, 0.2754, 0.7936, 0.5409, 0.787, 0.499, 0.795, 0.4969, 0.8093, 0.5369, 0.6764, 0.2354, 0.7157, 0.2408, 0.7184, 0.2754, 0.6789, 0.268, 0.7998, 0.5818, 0.7936, 0.5409, 0.8093, 0.5369, 0.8226, 0.5759, 0.6408, 0.2263, 0.6764, 0.2354, 0.6789, 0.268, 0.6431, 0.2557, 0.7602, 0.2777, 0.8025, 0.2746, 0.8058, 0.304, 0.7635, 0.3076, 0.795, 0.4969, 0.7803, 0.4576, 0.8024, 0.4934, 0.4669, 0.2016, 0.4891, 0.1658, 0.4957, 0.1706, 0.7184, 0.2754, 0.7602, 0.2777, 0.7635, 0.3076, 0.7217, 0.3048, 0.8093, 0.5369, 0.795, 0.4969, 0.8024, 0.4934, 0.8239, 0.5299, 0.6789, 0.268, 0.7184, 0.2754, 0.7217, 0.3048, 0.682, 0.2957, 0.8226, 0.5759, 0.8093, 0.5369, 0.8239, 0.5299, 0.8438, 0.5658, 0.5625, 0.02891, 0.5736, 0.002878, 0.6048, 0.02589, 0.5907, 0.04962, 0.8344, 0.6125, 0.8226, 0.5759, 0.8438, 0.5658, 0.8614, 0.5997, 0.5479, 0.05945, 0.5625, 0.02891, 0.5907, 0.04962, 0.5719, 0.07706, 0.8443, 0.6453, 0.8344, 0.6125, 0.8614, 0.5997, 0.876, 0.6302, 0.5304, 0.09332, 0.5479, 0.05945, 0.5719, 0.07706, 0.5492, 0.1072, 0.8438, 0.2664, 0.8825, 0.2533, 0.8853, 0.2782, 0.8469, 0.2941, 0.5105, 0.1292, 0.5304, 0.09332, 0.5492, 0.1072, 0.5234, 0.1388, 0.8025, 0.2746, 0.8438, 0.2664, 0.8469, 0.2941, 0.8058, 0.304, 0.4891, 0.1658, 0.5105, 0.1292, 0.5234, 0.1388, 0.4957, 0.1706, 0.5719, 0.07706, 0.5907, 0.04962, 0.6141, 0.07522, 0.5918, 0.09883, 0.876, 0.6302, 0.8614, 0.5997, 0.8853, 0.582, 0.9041, 0.6095, 0.5492, 0.1072, 0.5719, 0.07706, 0.5918, 0.09883, 0.5648, 0.1243, 0.8871, 0.6562, 0.876, 0.6302, 0.9041, 0.6095, 0.9183, 0.6332, 0.5234, 0.1388, 0.5492, 0.1072, 0.5648, 0.1243, 0.5342, 0.1505, 0.5092, 0.3386, 0.5495, 0.349, 0.5511, 0.3727, 0.5109, 0.3638, 0.4957, 0.1706, 0.5234, 0.1388, 0.5342, 0.1505, 0.5012, 0.1766, 0.4671, 0.3352, 0.5092, 0.3386, 0.5109, 0.3638, 0.4688, 0.3608, 0.8024, 0.4934, 0.7803, 0.4576, 0.809, 0.4885, 0.4669, 0.2016, 0.4957, 0.1706, 0.5012, 0.1766, 0.4248, 0.3389, 0.4671, 0.3352, 0.4688, 0.3608, 0.4265, 0.364, 0.8239, 0.5299, 0.8024, 0.4934, 0.809, 0.4885, 0.8368, 0.5204, 0.3839, 0.3495, 0.4248, 0.3389, 0.4265, 0.364, 0.3855, 0.3732, 0.8438, 0.5658, 0.8239, 0.5299, 0.8368, 0.5204, 0.8626, 0.552, 0.5907, 0.04962, 0.6048, 0.02589, 0.6309, 0.05434, 0.6141, 0.07522, 0.8614, 0.5997, 0.8438, 0.5658, 0.8626, 0.552, 0.8853, 0.582, 0.809, 0.4885, 0.7803, 0.4576, 0.8145, 0.4825, 0.4669, 0.2016, 0.5012, 0.1766, 0.5054, 0.1836, 0.4265, 0.364, 0.4688, 0.3608, 0.4703, 0.3926, 0.4279, 0.3951, 0.8368, 0.5204, 0.809, 0.4885, 0.8145, 0.4825, 0.8476, 0.5086, 0.3855, 0.3732, 0.4265, 0.364, 0.4279, 0.3951, 0.3869, 0.4025, 0.8626, 0.552, 0.8368, 0.5204, 0.8476, 0.5086, 0.8782, 0.5348, 0.3475, 0.388, 0.3855, 0.3732, 0.3869, 0.4025, 0.3487, 0.4144, 0.8853, 0.582, 0.8626, 0.552, 0.8782, 0.5348, 0.9052, 0.5603, 0.5918, 0.09883, 0.6141, 0.07522, 0.632, 0.1047, 0.607, 0.1239, 0.9041, 0.6095, 0.8853, 0.582, 0.9052, 0.5603, 0.9275, 0.5838, 0.5648, 0.1243, 0.5918, 0.09883, 0.607, 0.1239, 0.5768, 0.144, 0.5511, 0.3727, 0.5879, 0.3873, 0.5891, 0.4137, 0.5524, 0.402, 0.5342, 0.1505, 0.5648, 0.1243, 0.5768, 0.144, 0.5425, 0.1641, 0.5109, 0.3638, 0.5511, 0.3727, 0.5524, 0.402, 0.5123, 0.3949, 0.5012, 0.1766, 0.5342, 0.1505, 0.5425, 0.1641, 0.5054, 0.1836, 0.4688, 0.3608, 0.5109, 0.3638, 0.5123, 0.3949, 0.4703, 0.3926, 0.9275, 0.5838, 0.9052, 0.5603, 0.9204, 0.5351, 0.9454, 0.5543, 0.5768, 0.144, 0.607, 0.1239, 0.6168, 0.1514, 0.5845, 0.1656, 0.5524, 0.402, 0.5891, 0.4137, 0.59, 0.4441, 0.5535, 0.4359, 0.5425, 0.1641, 0.5768, 0.144, 0.5845, 0.1656, 0.5478, 0.179, 0.5123, 0.3949, 0.5524, 0.402, 0.5535, 0.4359, 0.5134, 0.4308, 0.5054, 0.1836, 0.5425, 0.1641, 0.5478, 0.179, 0.5081, 0.1911, 0.4703, 0.3926, 0.5123, 0.3949, 0.5134, 0.4308, 0.4714, 0.4292, 0.8145, 0.4825, 0.7803, 0.4576, 0.8187, 0.4756, 0.4669, 0.2016, 0.5054, 0.1836, 0.5081, 0.1911, 0.4279, 0.3951, 0.4703, 0.3926, 0.4714, 0.4292, 0.429, 0.4311, 0.8476, 0.5086, 0.8145, 0.4825, 0.8187, 0.4756, 0.8558, 0.495, 0.3869, 0.4025, 0.4279, 0.3951, 0.429, 0.4311, 0.3879, 0.4363, 0.8782, 0.5348, 0.8476, 0.5086, 0.8558, 0.495, 0.8901, 0.5151, 0.3487, 0.4144, 0.3869, 0.4025, 0.3879, 0.4363, 0.3497, 0.4448, 0.9052, 0.5603, 0.8782, 0.5348, 0.8901, 0.5151, 0.9204, 0.5351, 0.3149, 0.4303, 0.3487, 0.4144, 0.3497, 0.4448, 0.3157, 0.4562, 0.429, 0.4311, 0.4714, 0.4292, 0.4722, 0.4693, 0.4298, 0.4704, 0.8558, 0.495, 0.8187, 0.4756, 0.8214, 0.468, 0.8611, 0.4801, 0.3879, 0.4363, 0.429, 0.4311, 0.4298, 0.4704, 0.3886, 0.4734, 0.8901, 0.5151, 0.8558, 0.495, 0.8611, 0.4801, 0.8978, 0.4935, 0.3497, 0.4448, 0.3879, 0.4363, 0.3886, 0.4734, 0.3503, 0.4782, 0.9204, 0.5351, 0.8901, 0.5151, 0.8978, 0.4935, 0.9302, 0.5077, 0.3157, 0.4562, 0.3497, 0.4448, 0.3503, 0.4782, 0.3163, 0.4846, 0.59, 0.4441, 0.6217, 0.4553, 0.6222, 0.4837, 0.5907, 0.4775, 0.5845, 0.1656, 0.6168, 0.1514, 0.6209, 0.1802, 0.5877, 0.1882, 0.5535, 0.4359, 0.59, 0.4441, 0.5907, 0.4775, 0.5542, 0.4729, 0.5478, 0.179, 0.5845, 0.1656, 0.5877, 0.1882, 0.55, 0.1946, 0.5134, 0.4308, 0.5535, 0.4359, 0.5542, 0.4729, 0.5142, 0.4702, 0.5081, 0.1911, 0.5478, 0.179, 0.55, 0.1946, 0.5092, 0.1991, 0.4714, 0.4292, 0.5134, 0.4308, 0.5142, 0.4702, 0.4722, 0.4693, 0.8187, 0.4756, 0.7803, 0.4576, 0.8214, 0.468, 0.4669, 0.2016, 0.5081, 0.1911, 0.5092, 0.1991, 0.5877, 0.1882, 0.6209, 0.1802, 0.6192, 0.2091, 0.5863, 0.2109, 0.5542, 0.4729, 0.5907, 0.4775, 0.591, 0.5125, 0.5546, 0.5118, 0.55, 0.1946, 0.5877, 0.1882, 0.5863, 0.2109, 0.549, 0.2102, 0.5142, 0.4702, 0.5542, 0.4729, 0.5546, 0.5118, 0.5146, 0.5114, 0.5092, 0.1991, 0.55, 0.1946, 0.549, 0.2102, 0.5087, 0.2071, 0.4722, 0.4693, 0.5142, 0.4702, 0.5146, 0.5114, 0.4726, 0.5114, 0.8214, 0.468, 0.7803, 0.4576, 0.8225, 0.4601, 0.4669, 0.2016, 0.5092, 0.1991, 0.5087, 0.2071, 0.4298, 0.4704, 0.4722, 0.4693, 0.4726, 0.5114, 0.4302, 0.5117, 0.8611, 0.4801, 0.8214, 0.468, 0.8225, 0.4601, 0.8633, 0.4646, 0.3886, 0.4734, 0.4298, 0.4704, 0.4302, 0.5117, 0.389, 0.5123, 0.8978, 0.4935, 0.8611, 0.4801, 0.8633, 0.4646, 0.901, 0.4709, 0.3503, 0.4782, 0.3886, 0.4734, 0.389, 0.5123, 0.3506, 0.5132, 0.9302, 0.5077, 0.8978, 0.4935, 0.901, 0.4709, 0.9343, 0.4789, 0.3163, 0.4846, 0.3503, 0.4782, 0.3506, 0.5132, 0.3166, 0.5143, 0.5907, 0.4775, 0.6222, 0.4837, 0.6225, 0.5134, 0.591, 0.5125, 0.389, 0.5123, 0.4302, 0.5117, 0.4302, 0.5532, 0.389, 0.5514, 0.901, 0.4709, 0.8633, 0.4646, 0.8623, 0.4489, 0.8996, 0.4482, 0.3506, 0.5132, 0.389, 0.5123, 0.389, 0.5514, 0.3506, 0.5484, 0.9343, 0.4789, 0.901, 0.4709, 0.8996, 0.4482, 0.9325, 0.4499, 0.3166, 0.5143, 0.3506, 0.5132, 0.3506, 0.5484, 0.3166, 0.5443, 0.591, 0.5125, 0.6225, 0.5134, 0.6225, 0.5434, 0.591, 0.5477, 0.5863, 0.2109, 0.6192, 0.2091, 0.6116, 0.2372, 0.5804, 0.233, 0.5546, 0.5118, 0.591, 0.5125, 0.591, 0.5477, 0.5546, 0.5509, 0.549, 0.2102, 0.5863, 0.2109, 0.5804, 0.233, 0.5449, 0.2254, 0.5146, 0.5114, 0.5546, 0.5118, 0.5546, 0.5509, 0.5146, 0.553, 0.5087, 0.2071, 0.549, 0.2102, 0.5449, 0.2254, 0.5066, 0.2148, 0.4726, 0.5114, 0.5146, 0.5114, 0.5146, 0.553, 0.4726, 0.5538, 0.8225, 0.4601, 0.7803, 0.4576, 0.822, 0.4521, 0.4669, 0.2016, 0.5087, 0.2071, 0.5066, 0.2148, 0.4302, 0.5117, 0.4726, 0.5114, 0.4726, 0.5538, 0.4302, 0.5532, 0.8633, 0.4646, 0.8225, 0.4601, 0.822, 0.4521, 0.8623, 0.4489, 0.5449, 0.2254, 0.5804, 0.233, 0.5701, 0.2534, 0.5378, 0.2395, 0.5146, 0.553, 0.5546, 0.5509, 0.5542, 0.5889, 0.5142, 0.5933, 0.5066, 0.2148, 0.5449, 0.2254, 0.5378, 0.2395, 0.503, 0.222, 0.4726, 0.5538, 0.5146, 0.553, 0.5142, 0.5933, 0.4722, 0.5948, 0.822, 0.4521, 0.7803, 0.4576, 0.8199, 0.4444, 0.4669, 0.2016, 0.5066, 0.2148, 0.503, 0.222, 0.4302, 0.5532, 0.4726, 0.5538, 0.4722, 0.5948, 0.4298, 0.5935, 0.8623, 0.4489, 0.822, 0.4521, 0.8199, 0.4444, 0.8582, 0.4337, 0.389, 0.5514, 0.4302, 0.5532, 0.4298, 0.5935, 0.3886, 0.5894, 0.8996, 0.4482, 0.8623, 0.4489, 0.8582, 0.4337, 0.8937, 0.4261, 0.3506, 0.5484, 0.389, 0.5514, 0.3886, 0.5894, 0.3503, 0.5825, 0.9325, 0.4499, 0.8996, 0.4482, 0.8937, 0.4261, 0.9249, 0.4219, 0.3166, 0.5443, 0.3506, 0.5484, 0.3503, 0.5825, 0.3163, 0.5733, 0.591, 0.5477, 0.6225, 0.5434, 0.6222, 0.5724, 0.5907, 0.5819, 0.5804, 0.233, 0.6116, 0.2372, 0.5985, 0.2632, 0.5701, 0.2534, 0.5546, 0.5509, 0.591, 0.5477, 0.5907, 0.5819, 0.5542, 0.5889, 0.8937, 0.4261, 0.8582, 0.4337, 0.8511, 0.4196, 0.8834, 0.4057, 0.3503, 0.5825, 0.3886, 0.5894, 0.3879, 0.6247, 0.3497, 0.6143, 0.9249, 0.4219, 0.8937, 0.4261, 0.8834, 0.4057, 0.9117, 0.3958, 0.3163, 0.5733, 0.3503, 0.5825, 0.3497, 0.6143, 0.3157, 0.6003, 0.5907, 0.5819, 0.6222, 0.5724, 0.6217, 0.5995, 0.59, 0.6136, 0.5701, 0.2534, 0.5985, 0.2632, 0.5804, 0.2863, 0.5558, 0.2716, 0.5542, 0.5889, 0.5907, 0.5819, 0.59, 0.6136, 0.5535, 0.6242, 0.5378, 0.2395, 0.5701, 0.2534, 0.5558, 0.2716, 0.528, 0.252, 0.5142, 0.5933, 0.5542, 0.5889, 0.5535, 0.6242, 0.5134, 0.6307, 0.503, 0.222, 0.5378, 0.2395, 0.528, 0.252, 0.498, 0.2284, 0.4722, 0.5948, 0.5142, 0.5933, 0.5134, 0.6307, 0.4714, 0.633, 0.8199, 0.4444, 0.7803, 0.4576, 0.8163, 0.4372, 0.4669, 0.2016, 0.503, 0.222, 0.498, 0.2284, 0.4298, 0.5935, 0.4722, 0.5948, 0.4714, 0.633, 0.429, 0.631, 0.8582, 0.4337, 0.8199, 0.4444, 0.8163, 0.4372, 0.8511, 0.4196, 0.3886, 0.5894, 0.4298, 0.5935, 0.429, 0.631, 0.3879, 0.6247, 0.5134, 0.6307, 0.5535, 0.6242, 0.5524, 0.6555, 0.5123, 0.6639, 0.498, 0.2284, 0.528, 0.252, 0.5159, 0.2624, 0.4918, 0.2337, 0.4714, 0.633, 0.5134, 0.6307, 0.5123, 0.6639, 0.4703, 0.6669, 0.8163, 0.4372, 0.7803, 0.4576, 0.8113, 0.4308, 0.4669, 0.2016, 0.498, 0.2284, 0.4918, 0.2337, 0.429, 0.631, 0.4714, 0.633, 0.4703, 0.6669, 0.4279, 0.6642, 0.8511, 0.4196, 0.8163, 0.4372, 0.8113, 0.4308, 0.8413, 0.4072, 0.3879, 0.6247, 0.429, 0.631, 0.4279, 0.6642, 0.3869, 0.6559, 0.8834, 0.4057, 0.8511, 0.4196, 0.8413, 0.4072, 0.8691, 0.3876, 0.3497, 0.6143, 0.3879, 0.6247, 0.3869, 0.6559, 0.3487, 0.6425, 0.9117, 0.3958, 0.8834, 0.4057, 0.8691, 0.3876, 0.8936, 0.3728, 0.3157, 0.6003, 0.3497, 0.6143, 0.3487, 0.6425, 0.3149, 0.6243, 0.59, 0.6136, 0.6217, 0.5995, 0.6208, 0.6234, 0.5891, 0.6418, 0.5558, 0.2716, 0.5804, 0.2863, 0.5579, 0.3055, 0.5382, 0.2866, 0.5535, 0.6242, 0.59, 0.6136, 0.5891, 0.6418, 0.5524, 0.6555, 0.528, 0.252, 0.5558, 0.2716, 0.5382, 0.2866, 0.5159, 0.2624, 0.02869, 0.3033, 0.01454, 0.2658, 0.04486, 0.2658, 0.05598, 0.3033, 0.8936, 0.3728, 0.8691, 0.3876, 0.8515, 0.3725, 0.8711, 0.3536, 0.04773, 0.3361, 0.02869, 0.3033, 0.05598, 0.3033, 0.07094, 0.3361, 0.02869, 0.06263, 0.04773, 0.02981, 0.07094, 0.02981, 0.05598, 0.06263, 0.5382, 0.2866, 0.5579, 0.3055, 0.532, 0.3201, 0.5179, 0.2981, 0.01454, 0.1001, 0.02869, 0.06263, 0.05598, 0.06263, 0.04486, 0.1001, 0.5159, 0.2624, 0.5382, 0.2866, 0.5179, 0.2981, 0.5019, 0.2703, 0.005821, 0.1407, 0.01454, 0.1001, 0.04486, 0.1001, 0.03801, 0.1407, 0.4918, 0.2337, 0.5159, 0.2624, 0.5019, 0.2703, 0.4847, 0.2377, 0.002878, 0.183, 0.005821, 0.1407, 0.03801, 0.1407, 0.0357, 0.183, 0.8113, 0.4308, 0.7803, 0.4576, 0.8051, 0.4255, 0.4669, 0.2016, 0.4918, 0.2337, 0.4847, 0.2377, 0.005821, 0.2252, 0.002878, 0.183, 0.0357, 0.183, 0.03801, 0.2252, 0.8413, 0.4072, 0.8113, 0.4308, 0.8051, 0.4255, 0.8292, 0.3968, 0.01454, 0.2658, 0.005821, 0.2252, 0.03801, 0.2252, 0.04486, 0.2658, 0.8691, 0.3876, 0.8413, 0.4072, 0.8292, 0.3968, 0.8515, 0.3725, 0.4847, 0.2377, 0.5019, 0.2703, 0.4865, 0.2754, 0.4769, 0.2403, 0.7476, 0.6971, 0.789, 0.693, 0.7886, 0.9708, 0.7469, 0.9709, 0.8051, 0.4255, 0.7803, 0.4576, 0.798, 0.4215, 0.4669, 0.2016, 0.4847, 0.2377, 0.4769, 0.2403, 0.178, 0.8891, 0.1357, 0.8891, 0.1357, 0.8738, 0.178, 0.8738, 0.8292, 0.3968, 0.8051, 0.4255, 0.798, 0.4215, 0.8151, 0.3889, 0.04486, 0.2658, 0.03801, 0.2252, 0.07473, 0.2252, 0.07945, 0.2658, 0.8515, 0.3725, 0.8292, 0.3968, 0.8151, 0.3889, 0.8311, 0.3611, 0.05598, 0.3033, 0.04486, 0.2658, 0.07945, 0.2658, 0.08711, 0.3033, 0.8711, 0.3536, 0.8515, 0.3725, 0.8311, 0.3611, 0.8452, 0.3391, 0.07094, 0.3361, 0.05598, 0.3033, 0.08711, 0.3033, 0.09742, 0.3361, 0.05598, 0.06263, 0.07094, 0.02981, 0.09742, 0.02981, 0.08711, 0.06263, 0.5179, 0.2981, 0.532, 0.3201, 0.5037, 0.3295, 0.4956, 0.3055, 0.04486, 0.1001, 0.05598, 0.06263, 0.08711, 0.06263, 0.07945, 0.1001, 0.5019, 0.2703, 0.5179, 0.2981, 0.4956, 0.3055, 0.4865, 0.2754, 0.03801, 0.1407, 0.04486, 0.1001, 0.07945, 0.1001, 0.07473, 0.1407, 0.09742, 0.02981, 0.11, 0.002878, 0.1325, 0.002878, 0.1261, 0.02981, 0.09742, 0.3361, 0.08711, 0.3033, 0.1209, 0.3033, 0.1261, 0.3361, 0.08711, 0.06263, 0.09742, 0.02981, 0.1261, 0.02981, 0.1209, 0.06263, 0.11, 0.363, 0.09742, 0.3361, 0.1261, 0.3361, 0.1325, 0.363, 0.07945, 0.1001, 0.08711, 0.06263, 0.1209, 0.06263, 0.117, 0.1001, 0.4865, 0.2754, 0.4956, 0.3055, 0.4722, 0.3085, 0.4704, 0.2774, 0.07473, 0.1407, 0.07945, 0.1001, 0.117, 0.1001, 0.1146, 0.1407, 0.4769, 0.2403, 0.4865, 0.2754, 0.4704, 0.2774, 0.4687, 0.2413, 0.5142, 0.9622, 0.4744, 0.9507, 0.4754, 0.6729, 0.5155, 0.6727, 0.798, 0.4215, 0.7803, 0.4576, 0.7901, 0.4189, 0.4669, 0.2016, 0.4769, 0.2403, 0.4687, 0.2413, 0.1357, 0.8891, 0.09345, 0.8891, 0.09345, 0.8738, 0.1357, 0.8738, 0.8151, 0.3889, 0.798, 0.4215, 0.7901, 0.4189, 0.7998, 0.3838, 0.07945, 0.2658, 0.07473, 0.2252, 0.1146, 0.2252, 0.117, 0.2658, 0.8311, 0.3611, 0.8151, 0.3889, 0.7998, 0.3838, 0.8088, 0.3537, 0.08711, 0.3033, 0.07945, 0.2658, 0.117, 0.2658, 0.1209, 0.3033, 0.4744, 0.9507, 0.433, 0.9469, 0.4337, 0.673, 0.4754, 0.6729, 0.7901, 0.4189, 0.7803, 0.4576, 0.7819, 0.4179, 0.4669, 0.2016, 0.4687, 0.2413, 0.4604, 0.2408, 0.6664, 0.6818, 0.7062, 0.6933, 0.7052, 0.9711, 0.6651, 0.9713, 0.7998, 0.3838, 0.7901, 0.4189, 0.7819, 0.4179, 0.7837, 0.3818, 0.117, 0.2658, 0.1146, 0.2252, 0.156, 0.2252, 0.156, 0.2658, 0.8088, 0.3537, 0.7998, 0.3838, 0.7837, 0.3818, 0.7854, 0.3507, 0.1209, 0.3033, 0.117, 0.2658, 0.156, 0.2658, 0.156, 0.3033, 0.1261, 0.02981, 0.1325, 0.002878, 0.156, 0.002878, 0.156, 0.02981, 0.1261, 0.3361, 0.1209, 0.3033, 0.156, 0.3033, 0.156, 0.3361, 0.1209, 0.06263, 0.1261, 0.02981, 0.156, 0.02981, 0.156, 0.06263, 0.1325, 0.363, 0.1261, 0.3361, 0.156, 0.3361, 0.156, 0.363, 0.117, 0.1001, 0.1209, 0.06263, 0.156, 0.06263, 0.156, 0.1001, 0.4704, 0.2774, 0.4722, 0.3085, 0.4487, 0.3071, 0.4542, 0.2764, 0.1146, 0.1407, 0.117, 0.1001, 0.156, 0.1001, 0.156, 0.1407, 0.4687, 0.2413, 0.4704, 0.2774, 0.4542, 0.2764, 0.4604, 0.2408, 0.156, 0.3361, 0.156, 0.3033, 0.1912, 0.3033, 0.1859, 0.3361, 0.156, 0.06263, 0.156, 0.02981, 0.1859, 0.02981, 0.1912, 0.06263, 0.156, 0.363, 0.156, 0.3361, 0.1859, 0.3361, 0.1795, 0.363, 0.156, 0.1001, 0.156, 0.06263, 0.1912, 0.06263, 0.1951, 0.1001, 0.4542, 0.2764, 0.4487, 0.3071, 0.4259, 0.3012, 0.4385, 0.2724, 0.156, 0.1407, 0.156, 0.1001, 0.1951, 0.1001, 0.1975, 0.1407, 0.4604, 0.2408, 0.4542, 0.2764, 0.4385, 0.2724, 0.4524, 0.2388, 0.7819, 0.4179, 0.7803, 0.4576, 0.7737, 0.4184, 0.4669, 0.2016, 0.4604, 0.2408, 0.4524, 0.2388, 0.433, 0.9469, 0.3915, 0.951, 0.392, 0.6732, 0.4337, 0.673, 0.7837, 0.3818, 0.7819, 0.4179, 0.7737, 0.4184, 0.7675, 0.3828, 0.156, 0.2658, 0.156, 0.2252, 0.1975, 0.2252, 0.1951, 0.2658, 0.7854, 0.3507, 0.7837, 0.3818, 0.7675, 0.3828, 0.7619, 0.3522, 0.156, 0.3033, 0.156, 0.2658, 0.1951, 0.2658, 0.1912, 0.3033, 0.156, 0.02981, 0.156, 0.002878, 0.1795, 0.002878, 0.1859, 0.02981, 0.4669, 0.2016, 0.4524, 0.2388, 0.4449, 0.2353, 0.178, 0.7102, 0.1357, 0.7102, 0.1357, 0.6949, 0.178, 0.6949, 0.7675, 0.3828, 0.7737, 0.4184, 0.7657, 0.4204, 0.7518, 0.3868, 0.1951, 0.2658, 0.1975, 0.2252, 0.2373, 0.2252, 0.2326, 0.2658, 0.7619, 0.3522, 0.7675, 0.3828, 0.7518, 0.3868, 0.7391, 0.358, 0.1912, 0.3033, 0.1951, 0.2658, 0.2326, 0.2658, 0.2249, 0.3033, 0.1859, 0.02981, 0.1795, 0.002878, 0.2021, 0.002878, 0.2146, 0.02981, 0.1859, 0.3361, 0.1912, 0.3033, 0.2249, 0.3033, 0.2146, 0.3361, 0.1912, 0.06263, 0.1859, 0.02981, 0.2146, 0.02981, 0.2249, 0.06263, 0.1795, 0.363, 0.1859, 0.3361, 0.2146, 0.3361, 0.2021, 0.363, 0.1951, 0.1001, 0.1912, 0.06263, 0.2249, 0.06263, 0.2326, 0.1001, 0.4385, 0.2724, 0.4259, 0.3012, 0.4046, 0.2912, 0.4239, 0.2655, 0.1975, 0.1407, 0.1951, 0.1001, 0.2326, 0.1001, 0.2373, 0.1407, 0.4524, 0.2388, 0.4385, 0.2724, 0.4239, 0.2655, 0.4449, 0.2353, 0.3915, 0.951, 0.3517, 0.9629, 0.3519, 0.6734, 0.392, 0.6732, 0.7737, 0.4184, 0.7803, 0.4576, 0.7657, 0.4204, 0.4046, 0.2912, 0.3879, 0.3113, 0.364, 0.2937, 0.3858, 0.2773, 0.2326, 0.1001, 0.2249, 0.06263, 0.2561, 0.06263, 0.2672, 0.1001, 0.4239, 0.2655, 0.4046, 0.2912, 0.3858, 0.2773, 0.4109, 0.256, 0.2373, 0.1407, 0.2326, 0.1001, 0.2672, 0.1001, 0.274, 0.1407, 0.4449, 0.2353, 0.4239, 0.2655, 0.4109, 0.256, 0.4383, 0.2304, 0.7657, 0.4204, 0.7803, 0.4576, 0.7582, 0.424, 0.4669, 0.2016, 0.4449, 0.2353, 0.4383, 0.2304, 0.1357, 0.7102, 0.09345, 0.7102, 0.09345, 0.6949, 0.1357, 0.6949, 0.7518, 0.3868, 0.7657, 0.4204, 0.7582, 0.424, 0.7371, 0.3937, 0.2326, 0.2658, 0.2373, 0.2252, 0.274, 0.2252, 0.2672, 0.2658, 0.7391, 0.358, 0.7518, 0.3868, 0.7371, 0.3937, 0.7179, 0.3681, 0.2249, 0.3033, 0.2326, 0.2658, 0.2672, 0.2658, 0.2561, 0.3033, 0.7281, 0.3352, 0.7391, 0.358, 0.7179, 0.3681, 0.7011, 0.348, 0.2146, 0.3361, 0.2249, 0.3033, 0.2561, 0.3033, 0.2411, 0.3361, 0.2249, 0.06263, 0.2146, 0.02981, 0.2411, 0.02981, 0.2561, 0.06263, 0.7371, 0.3937, 0.7582, 0.424, 0.7516, 0.4288, 0.7242, 0.4033, 0.2672, 0.2658, 0.274, 0.2252, 0.3062, 0.2252, 0.2975, 0.2658, 0.7179, 0.3681, 0.7371, 0.3937, 0.7242, 0.4033, 0.6991, 0.3819, 0.2561, 0.3033, 0.2672, 0.2658, 0.2975, 0.2658, 0.2834, 0.3033, 0.7011, 0.348, 0.7179, 0.3681, 0.6991, 0.3819, 0.6772, 0.3656, 0.2411, 0.3361, 0.2561, 0.3033, 0.2834, 0.3033, 0.2643, 0.3361, 0.2561, 0.06263, 0.2411, 0.02981, 0.2643, 0.02981, 0.2834, 0.06263, 0.3858, 0.2773, 0.364, 0.2937, 0.344, 0.2719, 0.3702, 0.2602, 0.2672, 0.1001, 0.2561, 0.06263, 0.2834, 0.06263, 0.2975, 0.1001, 0.4109, 0.256, 0.3858, 0.2773, 0.3702, 0.2602, 0.4001, 0.2442, 0.274, 0.1407, 0.2672, 0.1001, 0.2975, 0.1001, 0.3062, 0.1407, 0.4383, 0.2304, 0.4109, 0.256, 0.4001, 0.2442, 0.4328, 0.2244, 0.2763, 0.183, 0.274, 0.1407, 0.3062, 0.1407, 0.3092, 0.183, 0.7582, 0.424, 0.7803, 0.4576, 0.7516, 0.4288, 0.4669, 0.2016, 0.4383, 0.2304, 0.4328, 0.2244, 0.274, 0.2252, 0.2763, 0.183, 0.3092, 0.183, 0.3062, 0.2252, 0.01383, 0.4407, 0.02731, 0.4026, 0.05546, 0.4035, 0.04511, 0.4418, 0.4001, 0.2442, 0.3702, 0.2602, 0.3582, 0.2405, 0.3919, 0.2306, 0.005583, 0.4818, 0.01383, 0.4407, 0.04511, 0.4418, 0.03878, 0.4829, 0.4328, 0.2244, 0.4001, 0.2442, 0.3919, 0.2306, 0.4286, 0.2175, 0.002878, 0.5241, 0.005583, 0.4818, 0.03878, 0.4829, 0.03673, 0.5253, 0.7516, 0.4288, 0.7803, 0.4576, 0.7461, 0.4349, 0.4669, 0.2016, 0.4328, 0.2244, 0.4286, 0.2175, 0.005823, 0.5662, 0.002878, 0.5241, 0.03673, 0.5253, 0.03902, 0.5673, 0.7242, 0.4033, 0.7516, 0.4288, 0.7461, 0.4349, 0.7134, 0.4151, 0.01431, 0.6063, 0.005823, 0.5662, 0.03902, 0.5673, 0.04558, 0.6073, 0.6991, 0.3819, 0.7242, 0.4033, 0.7134, 0.4151, 0.6834, 0.3991, 0.028, 0.6429, 0.01431, 0.6063, 0.04558, 0.6073, 0.05614, 0.6439, 0.6772, 0.3656, 0.6991, 0.3819, 0.6834, 0.3991, 0.6573, 0.3874, 0.04638, 0.6747, 0.028, 0.6429, 0.05614, 0.6439, 0.07031, 0.6755, 0.02731, 0.4026, 0.0455, 0.3688, 0.06944, 0.3696, 0.05546, 0.4035, 0.3702, 0.2602, 0.344, 0.2719, 0.3289, 0.2468, 0.3582, 0.2405, 0.04558, 0.6073, 0.03902, 0.5673, 0.07649, 0.5681, 0.08087, 0.6081, 0.6834, 0.3991, 0.7134, 0.4151, 0.7052, 0.4287, 0.6715, 0.4188, 0.05614, 0.6439, 0.04558, 0.6073, 0.08087, 0.6081, 0.0879, 0.6445, 0.6573, 0.3874, 0.6834, 0.3991, 0.6715, 0.4188, 0.6421, 0.4126, 0.07031, 0.6755, 0.05614, 0.6439, 0.0879, 0.6445, 0.09732, 0.6761, 0.05546, 0.4035, 0.06944, 0.3696, 0.09645, 0.3701, 0.08722, 0.4042, 0.3582, 0.2405, 0.3289, 0.2468, 0.319, 0.2193, 0.3505, 0.2189, 0.04511, 0.4418, 0.05546, 0.4035, 0.08722, 0.4042, 0.0804, 0.4425, 0.3919, 0.2306, 0.3582, 0.2405, 0.3505, 0.2189, 0.3866, 0.2157, 0.03878, 0.4829, 0.04511, 0.4418, 0.0804, 0.4425, 0.07625, 0.4836, 0.4286, 0.2175, 0.3919, 0.2306, 0.3866, 0.2157, 0.4259, 0.2099, 0.03673, 0.5253, 0.03878, 0.4829, 0.07625, 0.4836, 0.07493, 0.526, 0.7461, 0.4349, 0.7803, 0.4576, 0.7419, 0.4418, 0.4669, 0.2016, 0.4286, 0.2175, 0.4259, 0.2099, 0.03902, 0.5673, 0.03673, 0.5253, 0.07493, 0.526, 0.07649, 0.5681, 0.7134, 0.4151, 0.7461, 0.4349, 0.7419, 0.4418, 0.7052, 0.4287, 0.3866, 0.2157, 0.3505, 0.2189, 0.3473, 0.1963, 0.3844, 0.2002, 0.07625, 0.4836, 0.0804, 0.4425, 0.1183, 0.4429, 0.1165, 0.484, 0.4259, 0.2099, 0.3866, 0.2157, 0.3844, 0.2002, 0.4248, 0.2019, 0.07493, 0.526, 0.07625, 0.4836, 0.1165, 0.484, 0.116, 0.5264, 0.7419, 0.4418, 0.7803, 0.4576, 0.7392, 0.4494, 0.4669, 0.2016, 0.4259, 0.2099, 0.4248, 0.2019, 0.07649, 0.5681, 0.07493, 0.526, 0.116, 0.5264, 0.1168, 0.5684, 0.7052, 0.4287, 0.7419, 0.4418, 0.7392, 0.4494, 0.6999, 0.4435, 0.08087, 0.6081, 0.07649, 0.5681, 0.1168, 0.5684, 0.1188, 0.6084, 0.6715, 0.4188, 0.7052, 0.4287, 0.6999, 0.4435, 0.6638, 0.4404, 0.0879, 0.6445, 0.08087, 0.6081, 0.1188, 0.6084, 0.1221, 0.6449, 0.6421, 0.4126, 0.6715, 0.4188, 0.6638, 0.4404, 0.6323, 0.44, 0.09732, 0.6761, 0.0879, 0.6445, 0.1221, 0.6449, 0.1264, 0.6764, 0.08722, 0.4042, 0.09645, 0.3701, 0.1255, 0.3704, 0.1214, 0.4045, 0.3505, 0.2189, 0.319, 0.2193, 0.3149, 0.1906, 0.3473, 0.1963, 0.0804, 0.4425, 0.08722, 0.4042, 0.1214, 0.4045, 0.1183, 0.4429, 0.6638, 0.4404, 0.6999, 0.4435, 0.6977, 0.4591, 0.6606, 0.463, 0.1221, 0.6449, 0.1188, 0.6084, 0.158, 0.6084, 0.1573, 0.6449, 0.6323, 0.44, 0.6638, 0.4404, 0.6606, 0.463, 0.6282, 0.4688, 0.1264, 0.6764, 0.1221, 0.6449, 0.1573, 0.6449, 0.1563, 0.6764, 0.1214, 0.4045, 0.1255, 0.3704, 0.1555, 0.3704, 0.1566, 0.4045, 0.3473, 0.1963, 0.3149, 0.1906, 0.3167, 0.1616, 0.3487, 0.1736, 0.1183, 0.4429, 0.1214, 0.4045, 0.1566, 0.4045, 0.1575, 0.4429, 0.3844, 0.2002, 0.3473, 0.1963, 0.3487, 0.1736, 0.3853, 0.1845, 0.1165, 0.484, 0.1183, 0.4429, 0.1575, 0.4429, 0.1581, 0.484, 0.4248, 0.2019, 0.3844, 0.2002, 0.3853, 0.1845, 0.4253, 0.194, 0.116, 0.5264, 0.1165, 0.484, 0.1581, 0.484, 0.1584, 0.5264, 0.7392, 0.4494, 0.7803, 0.4576, 0.7381, 0.4573, 0.4669, 0.2016, 0.4248, 0.2019, 0.4253, 0.194, 0.1168, 0.5684, 0.116, 0.5264, 0.1584, 0.5264, 0.1583, 0.5684, 0.6999, 0.4435, 0.7392, 0.4494, 0.7381, 0.4573, 0.6977, 0.4591, 0.1188, 0.6084, 0.1168, 0.5684, 0.1583, 0.5684, 0.158, 0.6084, 0.1581, 0.484, 0.1575, 0.4429, 0.1964, 0.4425, 0.1994, 0.4836, 0.4253, 0.194, 0.3853, 0.1845, 0.3894, 0.1693, 0.4274, 0.1862, 0.1584, 0.5264, 0.1581, 0.484, 0.1994, 0.4836, 0.2004, 0.526, 0.7381, 0.4573, 0.7803, 0.4576, 0.7386, 0.4653, 0.4669, 0.2016, 0.4253, 0.194, 0.4274, 0.1862, 0.1583, 0.5684, 0.1584, 0.5264, 0.2004, 0.526, 0.1996, 0.5681, 0.6977, 0.4591, 0.7381, 0.4573, 0.7386, 0.4653, 0.6987, 0.4748, 0.158, 0.6084, 0.1583, 0.5684, 0.1996, 0.5681, 0.1968, 0.6081, 0.6606, 0.463, 0.6977, 0.4591, 0.6987, 0.4748, 0.662, 0.4857, 0.1573, 0.6449, 0.158, 0.6084, 0.1968, 0.6081, 0.1923, 0.6445, 0.6282, 0.4688, 0.6606, 0.463, 0.662, 0.4857, 0.63, 0.4978, 0.1563, 0.6764, 0.1573, 0.6449, 0.1923, 0.6445, 0.1861, 0.6761, 0.1566, 0.4045, 0.1555, 0.3704, 0.1852, 0.3701, 0.1916, 0.4042, 0.3487, 0.1736, 0.3167, 0.1616, 0.3243, 0.1335, 0.3546, 0.1515, 0.1575, 0.4429, 0.1566, 0.4045, 0.1916, 0.4042, 0.1964, 0.4425, 0.3853, 0.1845, 0.3487, 0.1736, 0.3546, 0.1515, 0.3894, 0.1693, 0.1923, 0.6445, 0.1968, 0.6081, 0.2339, 0.6073, 0.2256, 0.6439, 0.63, 0.4978, 0.662, 0.4857, 0.668, 0.5078, 0.6376, 0.5258, 0.1861, 0.6761, 0.1923, 0.6445, 0.2256, 0.6439, 0.2144, 0.6755, 0.1916, 0.4042, 0.1852, 0.3701, 0.2136, 0.3696, 0.2249, 0.4035, 0.3546, 0.1515, 0.3243, 0.1335, 0.3374, 0.1075, 0.3649, 0.1311, 0.1964, 0.4425, 0.1916, 0.4042, 0.2249, 0.4035, 0.2334, 0.4418, 0.3894, 0.1693, 0.3546, 0.1515, 0.3649, 0.1311, 0.3965, 0.1552, 0.1994, 0.4836, 0.1964, 0.4425, 0.2334, 0.4418, 0.2387, 0.4829, 0.4274, 0.1862, 0.3894, 0.1693, 0.3965, 0.1552, 0.431, 0.179, 0.2004, 0.526, 0.1994, 0.4836, 0.2387, 0.4829, 0.2406, 0.5253, 0.7386, 0.4653, 0.7803, 0.4576, 0.7407, 0.473, 0.4669, 0.2016, 0.4274, 0.1862, 0.431, 0.179, 0.1996, 0.5681, 0.2004, 0.526, 0.2406, 0.5253, 0.2389, 0.5673, 0.6987, 0.4748, 0.7386, 0.4653, 0.7407, 0.473, 0.7028, 0.49, 0.1968, 0.6081, 0.1996, 0.5681, 0.2389, 0.5673, 0.2339, 0.6073, 0.662, 0.4857, 0.6987, 0.4748, 0.7028, 0.49, 0.668, 0.5078, 0.431, 0.179, 0.3965, 0.1552, 0.4063, 0.1427, 0.436, 0.1727, 0.2406, 0.5253, 0.2387, 0.4829, 0.2746, 0.4818, 0.2772, 0.5241, 0.7407, 0.473, 0.7803, 0.4576, 0.7443, 0.4802, 0.4669, 0.2016, 0.431, 0.179, 0.436, 0.1727, 0.2389, 0.5673, 0.2406, 0.5253, 0.2772, 0.5241, 0.2749, 0.5662, 0.7028, 0.49, 0.7407, 0.473, 0.7443, 0.4802, 0.7099, 0.5041, 0.2339, 0.6073, 0.2389, 0.5673, 0.2749, 0.5662, 0.2677, 0.6063, 0.668, 0.5078, 0.7028, 0.49, 0.7099, 0.5041, 0.6783, 0.5282, 0.2256, 0.6439, 0.2339, 0.6073, 0.2677, 0.6063, 0.2561, 0.6429, 0.6376, 0.5258, 0.668, 0.5078, 0.6783, 0.5282, 0.6508, 0.5519, 0.3374, 0.1075, 0.3149, 0.08538, 0.3362, 0.05826, 0.3555, 0.08441, 0.2249, 0.4035, 0.2136, 0.3696, 0.2395, 0.3688, 0.2554, 0.4026, 0.3649, 0.1311, 0.3374, 0.1075, 0.3555, 0.08441, 0.3792, 0.1129, 0.2334, 0.4418, 0.2249, 0.4035, 0.2554, 0.4026, 0.2673, 0.4407, 0.3965, 0.1552, 0.3649, 0.1311, 0.3792, 0.1129, 0.4063, 0.1427, 0.2387, 0.4829, 0.2334, 0.4418, 0.2673, 0.4407, 0.2746, 0.4818, 0.3555, 0.08441, 0.3362, 0.05826, 0.3626, 0.0357, 0.3779, 0.06522, 0.6283, 0.574, 0.6508, 0.5519, 0.6689, 0.5749, 0.6497, 0.6011, 0.3792, 0.1129, 0.3555, 0.08441, 0.3779, 0.06522, 0.3968, 0.09785, 0.8413, 0.0125, 0.8802, 0.02481, 0.8785, 0.05418, 0.8394, 0.04513, 0.4063, 0.1427, 0.3792, 0.1129, 0.3968, 0.09785, 0.4185, 0.1323, 0.7998, 0.005095, 0.8413, 0.0125, 0.8394, 0.04513, 0.7978, 0.03974, 0.436, 0.1727, 0.4063, 0.1427, 0.4185, 0.1323, 0.4422, 0.1674, 0.7574, 0.002878, 0.7998, 0.005095, 0.7978, 0.03974, 0.7554, 0.0382, 0.7443, 0.4802, 0.7803, 0.4576, 0.7493, 0.4866, 0.4669, 0.2016, 0.436, 0.1727, 0.4422, 0.1674, 0.7157, 0.005935, 0.7574, 0.002878, 0.7554, 0.0382, 0.7137, 0.04058, 0.7099, 0.5041, 0.7443, 0.4802, 0.7493, 0.4866, 0.7197, 0.5165, 0.6764, 0.01415, 0.7157, 0.005935, 0.7137, 0.04058, 0.6745, 0.04678, 0.6783, 0.5282, 0.7099, 0.5041, 0.7197, 0.5165, 0.6926, 0.5464, 0.6408, 0.0272, 0.6764, 0.01415, 0.6745, 0.04678, 0.6391, 0.05657, 0.6508, 0.5519, 0.6783, 0.5282, 0.6926, 0.5464, 0.6689, 0.5749, 0.7493, 0.4866, 0.7803, 0.4576, 0.7555, 0.4919, 0.4669, 0.2016, 0.4422, 0.1674, 0.4493, 0.1633, 0.7137, 0.04058, 0.7554, 0.0382, 0.7541, 0.07744, 0.7125, 0.07906, 0.7197, 0.5165, 0.7493, 0.4866, 0.7555, 0.4919, 0.7319, 0.5269, 0.6745, 0.04678, 0.7137, 0.04058, 0.7125, 0.07906, 0.6733, 0.08303, 0.6926, 0.5464, 0.7197, 0.5165, 0.7319, 0.5269, 0.7102, 0.5614, 0.6391, 0.05657, 0.6745, 0.04678, 0.6733, 0.08303, 0.6381, 0.0892, 0.6689, 0.5749, 0.6926, 0.5464, 0.7102, 0.5614, 0.6914, 0.5941, 0.3779, 0.06522, 0.3626, 0.0357, 0.3931, 0.01856, 0.4038, 0.05065, 0.8785, 0.05418, 0.9137, 0.06652, 0.9128, 0.09427, 0.8775, 0.0868, 0.3968, 0.09785, 0.3779, 0.06522, 0.4038, 0.05065, 0.4171, 0.08641, 0.8394, 0.04513, 0.8785, 0.05418, 0.8775, 0.0868, 0.8382, 0.08139, 0.4185, 0.1323, 0.3968, 0.09785, 0.4171, 0.08641, 0.4325, 0.1245, 0.7978, 0.03974, 0.8394, 0.04513, 0.8382, 0.08139, 0.7966, 0.07822, 0.4422, 0.1674, 0.4185, 0.1323, 0.4325, 0.1245, 0.4493, 0.1633, 0.7554, 0.0382, 0.7978, 0.03974, 0.7966, 0.07822, 0.7541, 0.07744, 0.8775, 0.0868, 0.9128, 0.09427, 0.9125, 0.1237, 0.8771, 0.1214, 0.4171, 0.08641, 0.4038, 0.05065, 0.4322, 0.04125, 0.4394, 0.07902, 0.8382, 0.08139, 0.8775, 0.0868, 0.8771, 0.1214, 0.8378, 0.1199, 0.4325, 0.1245, 0.4171, 0.08641, 0.4394, 0.07902, 0.4478, 0.1194, 0.7966, 0.07822, 0.8382, 0.08139, 0.8378, 0.1199, 0.7961, 0.1191, 0.4493, 0.1633, 0.4325, 0.1245, 0.4478, 0.1194, 0.4571, 0.1608, 0.7541, 0.07744, 0.7966, 0.07822, 0.7961, 0.1191, 0.7537, 0.1191, 0.7555, 0.4919, 0.7803, 0.4576, 0.7627, 0.4959, 0.4669, 0.2016, 0.4493, 0.1633, 0.4571, 0.1608, 0.7125, 0.07906, 0.7541, 0.07744, 0.7537, 0.1191, 0.7121, 0.1199, 0.7319, 0.5269, 0.7555, 0.4919, 0.7627, 0.4959, 0.7459, 0.5348, 0.6733, 0.08303, 0.7125, 0.07906, 0.7121, 0.1199, 0.6729, 0.1215, 0.7102, 0.5614, 0.7319, 0.5269, 0.7459, 0.5348, 0.7306, 0.5728, 0.6381, 0.0892, 0.6733, 0.08303, 0.6729, 0.1215, 0.6377, 0.1238, 0.6914, 0.5941, 0.7102, 0.5614, 0.7306, 0.5728, 0.7173, 0.6086, 0.4038, 0.05065, 0.3931, 0.01856, 0.4264, 0.007517, 0.4322, 0.04125, 0.7121, 0.1199, 0.7537, 0.1191, 0.7541, 0.1615, 0.7125, 0.1615, 0.7459, 0.5348, 0.7627, 0.4959, 0.7705, 0.4985, 0.7612, 0.5398, 0.6729, 0.1215, 0.7121, 0.1199, 0.7125, 0.1615, 0.6733, 0.1607, 0.7306, 0.5728, 0.7459, 0.5348, 0.7612, 0.5398, 0.7529, 0.5802, 0.6377, 0.1238, 0.6729, 0.1215, 0.6733, 0.1607, 0.6381, 0.1591, 0.7173, 0.6086, 0.7306, 0.5728, 0.7529, 0.5802, 0.7456, 0.618, 0.4322, 0.04125, 0.4264, 0.007517, 0.4614, 0.002982, 0.4619, 0.0374, 0.8771, 0.1214, 0.9125, 0.1237, 0.9128, 0.1537, 0.8775, 0.1567, 0.4394, 0.07902, 0.4322, 0.04125, 0.4619, 0.0374, 0.4628, 0.07599, 0.8378, 0.1199, 0.8771, 0.1214, 0.8775, 0.1567, 0.8382, 0.1591, 0.4478, 0.1194, 0.4394, 0.07902, 0.4628, 0.07599, 0.4639, 0.1173, 0.7961, 0.1191, 0.8378, 0.1199, 0.8382, 0.1591, 0.7966, 0.1607, 0.4571, 0.1608, 0.4478, 0.1194, 0.4639, 0.1173, 0.4653, 0.1597, 0.7537, 0.1191, 0.7961, 0.1191, 0.7966, 0.1607, 0.7541, 0.1615, 0.7627, 0.4959, 0.7803, 0.4576, 0.7705, 0.4985, 0.4669, 0.2016, 0.4571, 0.1608, 0.4653, 0.1597, 0.4628, 0.07599, 0.4619, 0.0374, 0.4919, 0.03923, 0.4863, 0.07743, 0.8382, 0.1591, 0.8775, 0.1567, 0.8785, 0.1913, 0.8394, 0.1975, 0.4639, 0.1173, 0.4628, 0.07599, 0.4863, 0.07743, 0.4802, 0.1183, 0.7966, 0.1607, 0.8382, 0.1591, 0.8394, 0.1975, 0.7978, 0.2015, 0.4653, 0.1597, 0.4639, 0.1173, 0.4802, 0.1183, 0.4736, 0.1602, 0.7541, 0.1615, 0.7966, 0.1607, 0.7978, 0.2015, 0.7554, 0.2032, 0.7705, 0.4985, 0.7803, 0.4576, 0.7787, 0.4995, 0.4669, 0.2016, 0.4653, 0.1597, 0.4736, 0.1602, 0.7125, 0.1615, 0.7541, 0.1615, 0.7554, 0.2032, 0.7137, 0.2024, 0.7612, 0.5398, 0.7705, 0.4985, 0.7787, 0.4995, 0.7773, 0.5419, 0.6733, 0.1607, 0.7125, 0.1615, 0.7137, 0.2024, 0.6745, 0.1992, 0.7529, 0.5802, 0.7612, 0.5398, 0.7773, 0.5419, 0.7762, 0.5832, 0.6381, 0.1591, 0.6733, 0.1607, 0.6745, 0.1992, 0.6391, 0.1937, 0.7456, 0.618, 0.7529, 0.5802, 0.7762, 0.5832, 0.7754, 0.6218, 0.4619, 0.0374, 0.4614, 0.002982, 0.4966, 0.005133, 0.4919, 0.03923, 0.8775, 0.1567, 0.9128, 0.1537, 0.9137, 0.1832, 0.8785, 0.1913, 0.9562, 0.977, 0.9139, 0.9736, 0.9136, 0.6799, 0.9558, 0.6799, 0.8289, 0.6811, 0.8656, 0.662, 0.8656, 0.9495, 0.8646, 0.956, 0.8615, 0.9618, 0.8567, 0.9665, 0.8507, 0.9695, 0.844, 0.9705, 0.8287, 0.9706, 0.1357, 0.8738, 0.09345, 0.8738, 0.09345, 0.8337, 0.1357, 0.8337, 0.178, 0.8738, 0.1357, 0.8738, 0.1357, 0.8337, 0.178, 0.8337, 0.1357, 0.8337, 0.09345, 0.8337, 0.09345, 0.792, 0.1357, 0.792, 0.178, 0.8337, 0.1357, 0.8337, 0.1357, 0.792, 0.178, 0.792, 0.1357, 0.792, 0.09345, 0.792, 0.09345, 0.7503, 0.1357, 0.7503, 0.178, 0.792, 0.1357, 0.792, 0.1357, 0.7503, 0.178, 0.7503, 0.178, 0.7503, 0.1357, 0.7503, 0.1357, 0.7102, 0.178, 0.7102, 0.1357, 0.7503, 0.09345, 0.7503, 0.09345, 0.7102, 0.1357, 0.7102, 0.0452, 0.6855, 0.08728, 0.6822, 0.08769, 0.9793, 0.04549, 0.9792, 0.6297, 0.663, 0.6664, 0.6818, 0.6651, 0.9713, 0.6498, 0.9713, 0.6431, 0.9703, 0.6371, 0.9674, 0.6323, 0.9628, 0.6293, 0.9569, 0.6282, 0.9505, 0.7062, 0.6933, 0.7476, 0.6971, 0.7469, 0.9709, 0.7052, 0.9711, 0.002878, 0.6821, 0.0452, 0.6855, 0.04549, 0.9792, 0.003285, 0.9792, 0.9139, 0.9736, 0.8718, 0.9769, 0.8714, 0.6798, 0.9136, 0.6799, 0.789, 0.693, 0.8289, 0.6811, 0.8287, 0.9706, 0.7886, 0.9708, 0.003285, 0.9792, 0.04549, 0.9792, 0.04545, 0.986, 0.003243, 0.9859, 0.003243, 0.9859, 0.04545, 0.986, 0.04531, 0.9921, 0.003102, 0.9921, 0.003102, 0.9921, 0.04531, 0.9921, 0.04508, 0.9971, 0.002878, 0.9971, 0.09345, 0.6821, 0.1357, 0.6821, 0.1357, 0.6882, 0.09345, 0.6882, 0.09345, 0.6882, 0.1357, 0.6882, 0.1357, 0.6949, 0.09345, 0.6949, 0.04549, 0.9792, 0.08769, 0.9793, 0.08765, 0.986, 0.04545, 0.986, 0.04545, 0.986, 0.08765, 0.986, 0.08751, 0.9921, 0.04531, 0.9921, 0.04531, 0.9921, 0.08751, 0.9921, 0.08728, 0.9971, 0.04508, 0.9971, 0.1357, 0.6821, 0.178, 0.6821, 0.178, 0.6882, 0.1357, 0.6882, 0.1357, 0.6882, 0.178, 0.6882, 0.178, 0.6949, 0.1357, 0.6949, 0.3517, 0.9629, 0.3149, 0.982, 0.3149, 0.6945, 0.316, 0.688, 0.3191, 0.6821, 0.3238, 0.6775, 0.3299, 0.6745, 0.3366, 0.6734, 0.3519, 0.6734, 0.09345, 0.8891, 0.1357, 0.8891, 0.1357, 0.8958, 0.09345, 0.8958, 0.09345, 0.8958, 0.1357, 0.8958, 0.1357, 0.9019, 0.09345, 0.9018, 0.8718, 0.662, 0.914, 0.662, 0.9138, 0.667, 0.8716, 0.667, 0.8716, 0.667, 0.9138, 0.667, 0.9136, 0.6731, 0.8714, 0.6731, 0.8714, 0.6731, 0.9136, 0.6731, 0.9136, 0.6799, 0.8714, 0.6798, 0.1357, 0.8891, 0.178, 0.8891, 0.178, 0.8958, 0.1357, 0.8958, 0.1357, 0.8958, 0.178, 0.8958, 0.178, 0.9018, 0.1357, 0.9019, 0.914, 0.662, 0.9562, 0.662, 0.956, 0.667, 0.9138, 0.667, 0.9138, 0.667, 0.956, 0.667, 0.9558, 0.6732, 0.9136, 0.6731, 0.9136, 0.6731, 0.9558, 0.6732, 0.9558, 0.6799, 0.9136, 0.6799, 0.5509, 0.981, 0.5142, 0.9622, 0.5155, 0.6727, 0.5308, 0.6726, 0.5374, 0.6736, 0.5435, 0.6766, 0.5482, 0.6812, 0.5513, 0.687, 0.5523, 0.6935])
me_sphere.update()

# ---- objects
ob_sphere = bpy.data.objects.new('Sphere', me_sphere)

# ---- transforms, parenting, visibility, modifiers, constraints
ob_sphere.location = (0.0, 0.0, 0.0)

# ---- collection membership
col_collection.objects.link(ob_sphere)

# ---- scene / render settings (as saved in the file)
scene.frame_start = 1; scene.frame_end = 250; scene.frame_set(1)
scene.render.engine = 'BLENDER_EEVEE_NEXT'
bpy.context.view_layer.update()

# ---- added for rendering (the .blend has no active camera and no usable light): camera, sun
cam_auto = bpy.data.cameras.new('AutoCamera')
cam_auto.lens = 50.0
cam_auto.sensor_width = 36.0
cam_auto.clip_end = 1000.0
ob_auto_camera = bpy.data.objects.new('AutoCamera', cam_auto)
scene.collection.objects.link(ob_auto_camera)
ob_auto_camera.location = (0.401318, -0.546005, 0.321054)
ob_auto_camera.rotation_euler = (1.09748, -7.21219e-08, 0.694738)
scene.camera = ob_auto_camera
light_auto_sun = bpy.data.lights.new('AutoSun', 'SUN')
light_auto_sun.energy = 3.0
light_auto_sun.angle = 0.0523599
ob_auto_sun = bpy.data.objects.new('AutoSun', light_auto_sun)
scene.collection.objects.link(ob_auto_sun)
ob_auto_sun.rotation_euler = (0.872665, 0.174533, 0.523599)
bpy.context.view_layer.update()
